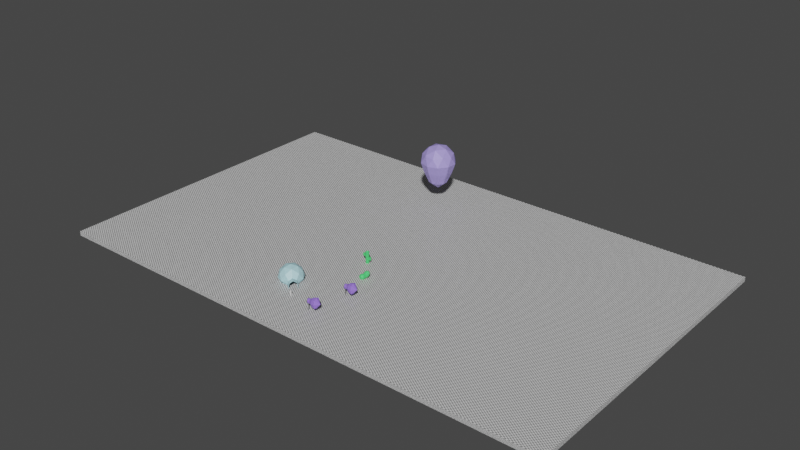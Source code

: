 # Source: Iglu_Escenario_.blend  (saved by Blender 3.1.7; exported with 4.5.12 LTS)
import bpy
from mathutils import Matrix  # noqa: F401  (used for matrix-valued properties, if any)

bpy.ops.wm.read_factory_settings(use_empty=True)
scene = bpy.context.scene
scene.name = 'Scene'

# ---- collections
col_collection = bpy.data.collections.new('Collection'); scene.collection.children.link(col_collection)
col_cutters = bpy.data.collections.new('Cutters'); scene.collection.children.link(col_cutters)
col_cutters.hide_render = True
col_iglu_escenario = bpy.data.collections.new('Iglu escenario'); scene.collection.children.link(col_iglu_escenario)

# ---- materials (node trees are filled in below, after node groups)
mat_material_003 = bpy.data.materials.new('Material.003')
mat_material = bpy.data.materials.new('Material')
mat_material_002 = bpy.data.materials.new('Material.002')
mat_material_001 = bpy.data.materials.new('Material.001')
mat_material_005 = bpy.data.materials.new('Material.005')
mat_material_004 = bpy.data.materials.new('Material.004')

# ---- material node trees
mat_material_003.use_nodes = True; mat_material_003.node_tree.nodes.clear()
_N = mat_material_003.node_tree.nodes; _L = mat_material_003.node_tree.links
n0 = _N.new('ShaderNodeBsdfPrincipled'); n0.name = 'Principled BSDF'; n0.location = (10, 300)
n0.distribution = 'GGX'
n0.subsurface_method = 'RANDOM_WALK_SKIN'
n0.inputs[3].default_value = 1.45
n0.inputs[27].default_value = (0.0, 0.0, 0.0, 1.0)
n0.inputs[28].default_value = 1.0
n1 = _N.new('ShaderNodeOutputMaterial'); n1.name = 'Material Output'; n1.location = (300, 300)
n2 = _N.new('ShaderNodeTexChecker'); n2.name = 'Checker Texture'; n2.location = (-180, 280)
n2.inputs[3].default_value = 300.0
_L.new(n0.outputs[0], n1.inputs[0])
_L.new(n2.outputs[0], n0.inputs[0])
n1.is_active_output = True
mat_material.use_nodes = True; mat_material.node_tree.nodes.clear()
_N = mat_material.node_tree.nodes; _L = mat_material.node_tree.links
n0 = _N.new('ShaderNodeBsdfPrincipled'); n0.name = 'Principled BSDF'; n0.location = (10, 300)
n0.distribution = 'GGX'
n0.subsurface_method = 'RANDOM_WALK_SKIN'
n0.inputs[0].default_value = (0.4448, 0.7323, 0.8, 1.0)
n0.inputs[3].default_value = 1.45
n0.inputs[27].default_value = (0.0, 0.0, 0.0, 1.0)
n0.inputs[28].default_value = 1.0
n1 = _N.new('ShaderNodeOutputMaterial'); n1.name = 'Material Output'; n1.location = (300, 300)
_L.new(n0.outputs[0], n1.inputs[0])
n1.is_active_output = True
mat_material_002.use_nodes = True; mat_material_002.node_tree.nodes.clear()
_N = mat_material_002.node_tree.nodes; _L = mat_material_002.node_tree.links
n0 = _N.new('ShaderNodeBsdfPrincipled'); n0.name = 'Principled BSDF'; n0.location = (10, 300)
n0.distribution = 'GGX'
n0.subsurface_method = 'RANDOM_WALK_SKIN'
n0.inputs[0].default_value = (0.3925, 0.3193, 0.8, 1.0)
n0.inputs[3].default_value = 1.45
n0.inputs[27].default_value = (0.0, 0.0, 0.0, 1.0)
n0.inputs[28].default_value = 1.0
n1 = _N.new('ShaderNodeOutputMaterial'); n1.name = 'Material Output'; n1.location = (300, 300)
_L.new(n0.outputs[0], n1.inputs[0])
n1.is_active_output = True
mat_material_001.use_nodes = True; mat_material_001.node_tree.nodes.clear()
_N = mat_material_001.node_tree.nodes; _L = mat_material_001.node_tree.links
n0 = _N.new('ShaderNodeBsdfPrincipled'); n0.name = 'Principled BSDF'; n0.location = (10, 300)
n0.distribution = 'GGX'
n0.subsurface_method = 'RANDOM_WALK_SKIN'
n0.inputs[0].default_value = (0.08178, 0.7106, 0.1791, 1.0)
n0.inputs[3].default_value = 1.45
n0.inputs[27].default_value = (0.0, 0.0, 0.0, 1.0)
n0.inputs[28].default_value = 1.0
n1 = _N.new('ShaderNodeOutputMaterial'); n1.name = 'Material Output'; n1.location = (300, 300)
_L.new(n0.outputs[0], n1.inputs[0])
n1.is_active_output = True
mat_material_005.use_nodes = True; mat_material_005.node_tree.nodes.clear()
_N = mat_material_005.node_tree.nodes; _L = mat_material_005.node_tree.links
n0 = _N.new('ShaderNodeBsdfPrincipled'); n0.name = 'Principled BSDF'; n0.location = (10, 300)
n0.distribution = 'GGX'
n0.subsurface_method = 'RANDOM_WALK_SKIN'
n0.inputs[0].default_value = (0.3099, 0.1754, 0.8, 1.0)
n0.inputs[3].default_value = 1.45
n0.inputs[27].default_value = (0.0, 0.0, 0.0, 1.0)
n0.inputs[28].default_value = 1.0
n1 = _N.new('ShaderNodeOutputMaterial'); n1.name = 'Material Output'; n1.location = (300, 300)
_L.new(n0.outputs[0], n1.inputs[0])
n1.is_active_output = True
mat_material_004.use_nodes = True; mat_material_004.node_tree.nodes.clear()
_N = mat_material_004.node_tree.nodes; _L = mat_material_004.node_tree.links
n0 = _N.new('ShaderNodeBsdfPrincipled'); n0.name = 'Principled BSDF'; n0.location = (10, 300)
n0.distribution = 'GGX'
n0.subsurface_method = 'RANDOM_WALK_SKIN'
n0.inputs[0].default_value = (0.2019, 0.2019, 0.2019, 1.0)
n0.inputs[3].default_value = 1.45
n0.inputs[27].default_value = (0.0, 0.0, 0.0, 1.0)
n0.inputs[28].default_value = 1.0
n1 = _N.new('ShaderNodeOutputMaterial'); n1.name = 'Material Output'; n1.location = (300, 300)
_L.new(n0.outputs[0], n1.inputs[0])
n1.is_active_output = True

# ---- world
world_world = bpy.data.worlds.new('World'); scene.world = world_world
world_world.use_nodes = True; world_world.node_tree.nodes.clear()
_N = world_world.node_tree.nodes; _L = world_world.node_tree.links
n0 = _N.new('ShaderNodeOutputWorld'); n0.name = 'World Output'; n0.location = (300, 300)
n1 = _N.new('ShaderNodeBackground'); n1.name = 'Background'; n1.location = (10, 300)
n1.inputs[0].default_value = (0.05088, 0.05088, 0.05088, 1.0)
_L.new(n1.outputs[0], n0.inputs[0])
n0.is_active_output = True
world_world.color = (0.05088, 0.05088, 0.05088)
world_world.use_sun_shadow = False
world_world.sun_shadow_jitter_overblur = 0.0

# ---- meshes
me_cube_015 = bpy.data.meshes.new('Cube.015')
me_cube_015.from_pydata([(-102.0, -34.45, -1.733), (-102.0, -34.45, 0.0273), (-102.0, 91.11, -1.733), (-102.0, 91.11, 0.0273), (102.0, -34.45, -1.733), (102.0, -34.45, 0.0273), (102.0, 91.11, -1.733), (102.0, 91.11, 0.0273)], [], [(0, 1, 3, 2), (2, 3, 7, 6), (6, 7, 5, 4), (4, 5, 1, 0), (2, 6, 4, 0), (7, 3, 1, 5)])
_uv = me_cube_015.uv_layers.new(name='UVMap')
_uv.uv.foreach_set('vector', [0.375, 0.0, 0.625, 0.0, 0.625, 0.25, 0.375, 0.25, 0.375, 0.25, 0.625, 0.25, 0.625, 0.5, 0.375, 0.5, 0.375, 0.5, 0.625, 0.5, 0.625, 0.75, 0.375, 0.75, 0.375, 0.75, 0.625, 0.75, 0.625, 1.0, 0.375, 1.0, 0.125, 0.5, 0.375, 0.5, 0.375, 0.75, 0.125, 0.75, 0.625, 0.5, 0.875, 0.5, 0.875, 0.75, 0.625, 0.75])
me_cube_015.materials.append(mat_material_003)
me_cube_015.use_remesh_fix_poles = True
me_cube_015.use_remesh_preserve_attributes = False
me_cube_015.use_mirror_vertex_groups = False
me_cube_015.update()
me_icosphere = bpy.data.meshes.new('Icosphere')
me_icosphere.from_pydata([(3.859, -1.578, 0.2427), (-1.303, -4.011, 0.2427), (-4.217, 0.0, 0.2427), (-1.303, 4.011, 0.2427), (3.859, 1.578, 0.2427), (1.303, -4.011, 3.773), (-3.412, -2.479, 3.773), (-3.412, 2.479, 3.773), (1.303, 4.011, 3.773), (4.217, 0.0, 3.104), (0.0, 0.0, 6.38), (1.239, -3.814, 0.2549), (-3.245, -2.357, 0.2549), (-3.245, 2.357, 0.2549), (1.239, 3.814, 0.2549), (4.484, -1.375, 2.39), (4.484, 1.375, 2.39), (0.0, -4.715, 1.665), (2.771, -3.815, 1.665), (-4.484, -1.457, 1.665), (-2.771, -3.815, 1.665), (-2.771, 3.815, 1.665), (-4.484, 1.457, 1.665), (2.771, 3.815, 1.665), (0.0, 4.715, 1.665), (3.245, -2.357, 4.143), (-1.239, -3.814, 4.143), (-4.011, 0.0, 4.143), (-1.239, 3.814, 4.143), (3.245, 2.357, 4.143), (0.766, -2.357, 5.675), (2.479, 0.0, 5.675), (-2.005, -1.457, 5.675), (-2.005, 1.457, 5.675), (0.766, 2.357, 5.675), (6.3, -1.578, 0.2427), (6.3, 1.578, 0.2427), (6.066, 0.0, 3.104), (6.333, -1.375, 2.39), (6.333, 1.375, 2.39), (5.753, 1.474, 2.429), (5.092, 1.474, 2.429), (4.805, -3.247e-07, 3.195), (5.466, -3.247e-07, 3.195), (5.092, -1.474, 2.429), (5.753, -1.474, 2.429), (4.633, -1.692, 0.2561), (5.506, -1.692, 0.2561), (5.506, 1.692, 0.2561), (4.633, 1.692, 0.2561), (4.172, -1.648, 1.101), (6.317, -1.648, 1.101), (4.862, -1.767, 1.078), (5.629, -1.767, 1.078), (4.172, 1.648, 1.101), (6.317, 1.648, 1.101), (4.862, 1.767, 1.078), (5.629, 1.767, 1.078), (3.834, -1.524, 0.3159), (-1.285, -3.954, 0.3153), (-4.157, 0.0, 0.3153), (-1.285, 3.954, 0.3153), (3.834, 1.524, 0.3159), (1.277, -3.931, 3.731), (-3.344, -2.429, 3.731), (-3.344, 2.429, 3.731), (1.277, 3.931, 3.731), (4.167, 0.0, 3.024), (0.0, 0.0, 6.285), (1.22, -3.763, 0.3314), (-3.2, -2.325, 0.3315), (-3.2, 2.325, 0.3315), (1.22, 3.763, 0.3314), (4.443, -1.306, 2.34), (4.443, 1.306, 2.34), (-0.0007511, -4.621, 1.672), (2.716, -3.739, 1.676), (-4.395, -1.427, 1.672), (-2.716, -3.739, 1.672), (-2.716, 3.739, 1.672), (-4.395, 1.427, 1.672), (2.716, 3.739, 1.676), (-0.0007511, 4.621, 1.672), (3.179, -2.313, 4.092), (-1.215, -3.738, 4.094), (-3.931, 0.0, 4.094), (-1.215, 3.738, 4.094), (3.179, 2.313, 4.092), (0.7507, -2.31, 5.595), (2.426, 0.0, 5.598), (-1.965, -1.428, 5.595), (-1.965, 1.428, 5.595), (0.7507, 2.31, 5.595), (6.286, -1.485, 0.2519), (6.286, 1.485, 0.2519), (6.052, 0.0, 3.011), (6.317, -1.301, 2.333), (6.317, 1.301, 2.333), (5.744, 1.399, 2.372), (5.098, 1.399, 2.372), (4.813, -3.247e-07, 3.101), (5.46, -3.247e-07, 3.101), (5.098, -1.399, 2.372), (5.744, -1.399, 2.372), (4.642, -1.598, 0.2615), (5.499, -1.599, 0.2649), (5.499, 1.599, 0.2649), (4.642, 1.598, 0.2615), (4.139, -1.559, 1.105), (6.301, -1.555, 1.095), (4.87, -1.673, 1.071), (5.621, -1.673, 1.073), (4.139, 1.559, 1.105), (6.301, 1.555, 1.095), (4.87, 1.673, 1.071), (5.621, 1.673, 1.073)], [], [(1, 11, 17), (2, 12, 19), (3, 13, 21), (4, 14, 23), (0, 50, 15, 18), (1, 17, 20), (2, 19, 22), (3, 21, 24), (4, 23, 16, 54), (5, 25, 30), (6, 26, 32), (7, 27, 33), (8, 28, 34), (9, 29, 31), (31, 34, 10), (31, 29, 34), (29, 8, 34), (34, 33, 10), (34, 28, 33), (28, 7, 33), (33, 32, 10), (33, 27, 32), (27, 6, 32), (32, 30, 10), (32, 26, 30), (26, 5, 30), (30, 31, 10), (30, 25, 31), (25, 9, 31), (16, 29, 9), (16, 23, 29), (23, 8, 29), (24, 28, 8), (24, 21, 28), (21, 7, 28), (22, 27, 7), (22, 19, 27), (19, 6, 27), (20, 26, 6), (20, 17, 26), (17, 5, 26), (18, 25, 5), (18, 15, 25), (15, 9, 25), (23, 24, 8), (23, 14, 24), (14, 3, 24), (21, 22, 7), (21, 13, 22), (13, 2, 22), (19, 20, 6), (19, 12, 20), (12, 1, 20), (17, 18, 5), (17, 11, 18), (11, 0, 18), (40, 43, 37, 39), (43, 45, 38, 37), (53, 47, 35, 51), (57, 40, 39, 55), (54, 16, 41, 56), (56, 41, 40, 57), (50, 0, 46, 52), (52, 46, 47, 53), (9, 15, 44, 42), (42, 44, 45, 43), (16, 9, 42, 41), (41, 42, 43, 40), (44, 52, 53, 45), (15, 50, 52, 44), (45, 53, 51, 38), (49, 56, 57, 48), (4, 54, 56, 49), (48, 57, 55, 36), (59, 75, 69), (60, 77, 70), (61, 79, 71), (62, 81, 72), (58, 76, 73, 108), (59, 78, 75), (60, 80, 77), (61, 82, 79), (62, 112, 74, 81), (63, 88, 83), (64, 90, 84), (65, 91, 85), (66, 92, 86), (67, 89, 87), (89, 68, 92), (89, 92, 87), (87, 92, 66), (92, 68, 91), (92, 91, 86), (86, 91, 65), (91, 68, 90), (91, 90, 85), (85, 90, 64), (90, 68, 88), (90, 88, 84), (84, 88, 63), (88, 68, 89), (88, 89, 83), (83, 89, 67), (74, 67, 87), (74, 87, 81), (81, 87, 66), (82, 66, 86), (82, 86, 79), (79, 86, 65), (80, 65, 85), (80, 85, 77), (77, 85, 64), (78, 64, 84), (78, 84, 75), (75, 84, 63), (76, 63, 83), (76, 83, 73), (73, 83, 67), (81, 66, 82), (81, 82, 72), (72, 82, 61), (79, 65, 80), (79, 80, 71), (71, 80, 60), (77, 64, 78), (77, 78, 70), (70, 78, 59), (75, 63, 76), (75, 76, 69), (69, 76, 58), (72, 14, 4, 62), (14, 72, 61, 3), (3, 61, 71, 13), (13, 71, 60, 2), (2, 60, 70, 12), (12, 70, 59, 1), (1, 59, 69, 11), (58, 0, 11, 69), (98, 97, 95, 101), (101, 95, 96, 103), (111, 109, 93, 105), (115, 113, 97, 98), (112, 114, 99, 74), (114, 115, 98, 99), (108, 110, 104, 58), (110, 111, 105, 104), (67, 100, 102, 73), (100, 101, 103, 102), (74, 99, 100, 67), (99, 98, 101, 100), (102, 103, 111, 110), (73, 102, 110, 108), (103, 96, 109, 111), (107, 106, 115, 114), (62, 107, 114, 112), (106, 94, 113, 115), (51, 35, 93, 109), (39, 37, 95, 97), (37, 38, 96, 95), (55, 39, 97, 113), (35, 47, 105, 93), (4, 49, 107, 62), (46, 0, 58, 104), (47, 46, 104, 105), (48, 36, 94, 106), (49, 48, 106, 107), (38, 51, 109, 96), (36, 55, 113, 94)])
_uv = me_icosphere.uv_layers.new(name='UVMap')
_uv.uv.foreach_set('vector', [0.9091, 0.1575, 0.8182, 0.1575, 0.8636, 0.2362, 0.1818, 0.1575, 0.09091, 0.1575, 0.1364, 0.2362, 0.3636, 0.1575, 0.2727, 0.1575, 0.3182, 0.2362, 0.5455, 0.1575, 0.4545, 0.1575, 0.5, 0.2362, 0.7273, 0.1575, 0.7045, 0.1968, 0.6818, 0.2362, 0.7727, 0.2362, 0.9091, 0.1575, 0.8636, 0.2362, 0.9545, 0.2362, 0.1818, 0.1575, 0.1364, 0.2362, 0.2273, 0.2362, 0.3636, 0.1575, 0.3182, 0.2362, 0.4091, 0.2362, 0.5455, 0.1575, 0.5, 0.2362, 0.5909, 0.2362, 0.5682, 0.1968, 0.8182, 0.3149, 0.7273, 0.3149, 0.7727, 0.3937, 1.0, 0.3149, 0.9091, 0.3149, 0.9545, 0.3937, 0.2727, 0.3149, 0.1818, 0.3149, 0.2273, 0.3937, 0.4545, 0.3149, 0.3636, 0.3149, 0.4091, 0.3937, 0.6364, 0.3149, 0.5455, 0.3149, 0.5909, 0.3937, 0.5909, 0.3937, 0.5, 0.3937, 0.5455, 0.4724, 0.5909, 0.3937, 0.5455, 0.3149, 0.5, 0.3937, 0.5455, 0.3149, 0.4545, 0.3149, 0.5, 0.3937, 0.4091, 0.3937, 0.3182, 0.3937, 0.3636, 0.4724, 0.4091, 0.3937, 0.3636, 0.3149, 0.3182, 0.3937, 0.3636, 0.3149, 0.2727, 0.3149, 0.3182, 0.3937, 0.2273, 0.3937, 0.1364, 0.3937, 0.1818, 0.4724, 0.2273, 0.3937, 0.1818, 0.3149, 0.1364, 0.3937, 0.1818, 0.3149, 0.09091, 0.3149, 0.1364, 0.3937, 0.9545, 0.3937, 0.8636, 0.3937, 0.9091, 0.4724, 0.9545, 0.3937, 0.9091, 0.3149, 0.8636, 0.3937, 0.9091, 0.3149, 0.8182, 0.3149, 0.8636, 0.3937, 0.7727, 0.3937, 0.6818, 0.3937, 0.7273, 0.4724, 0.7727, 0.3937, 0.7273, 0.3149, 0.6818, 0.3937, 0.7273, 0.3149, 0.6364, 0.3149, 0.6818, 0.3937, 0.5909, 0.2362, 0.5455, 0.3149, 0.6364, 0.3149, 0.5909, 0.2362, 0.5, 0.2362, 0.5455, 0.3149, 0.5, 0.2362, 0.4545, 0.3149, 0.5455, 0.3149, 0.4091, 0.2362, 0.3636, 0.3149, 0.4545, 0.3149, 0.4091, 0.2362, 0.3182, 0.2362, 0.3636, 0.3149, 0.3182, 0.2362, 0.2727, 0.3149, 0.3636, 0.3149, 0.2273, 0.2362, 0.1818, 0.3149, 0.2727, 0.3149, 0.2273, 0.2362, 0.1364, 0.2362, 0.1818, 0.3149, 0.1364, 0.2362, 0.09091, 0.3149, 0.1818, 0.3149, 0.9545, 0.2362, 0.9091, 0.3149, 1.0, 0.3149, 0.9545, 0.2362, 0.8636, 0.2362, 0.9091, 0.3149, 0.8636, 0.2362, 0.8182, 0.3149, 0.9091, 0.3149, 0.7727, 0.2362, 0.7273, 0.3149, 0.8182, 0.3149, 0.7727, 0.2362, 0.6818, 0.2362, 0.7273, 0.3149, 0.6818, 0.2362, 0.6364, 0.3149, 0.7273, 0.3149, 0.5, 0.2362, 0.4091, 0.2362, 0.4545, 0.3149, 0.5, 0.2362, 0.4545, 0.1575, 0.4091, 0.2362, 0.4545, 0.1575, 0.3636, 0.1575, 0.4091, 0.2362, 0.3182, 0.2362, 0.2273, 0.2362, 0.2727, 0.3149, 0.3182, 0.2362, 0.2727, 0.1575, 0.2273, 0.2362, 0.2727, 0.1575, 0.1818, 0.1575, 0.2273, 0.2362, 0.1364, 0.2362, 0.04545, 0.2362, 0.09091, 0.3149, 0.1364, 0.2362, 0.09091, 0.1575, 0.04545, 0.2362, 0.09091, 0.1575, 0.0, 0.1575, 0.04545, 0.2362, 0.8636, 0.2362, 0.7727, 0.2362, 0.8182, 0.3149, 0.8636, 0.2362, 0.8182, 0.1575, 0.7727, 0.2362, 0.8182, 0.1575, 0.7273, 0.1575, 0.7727, 0.2362, 0.5909, 0.2362, 0.6364, 0.3149, 0.6364, 0.3149, 0.5909, 0.2362, 0.6364, 0.3149, 0.6818, 0.2362, 0.6818, 0.2362, 0.6364, 0.3149, 0.7045, 0.1968, 0.7273, 0.1575, 0.7273, 0.1575, 0.7045, 0.1968, 0.5682, 0.1968, 0.5909, 0.2362, 0.5909, 0.2362, 0.5682, 0.1968, 0.5682, 0.1968, 0.5909, 0.2362, 0.5909, 0.2362, 0.5682, 0.1968, 0.5682, 0.1968, 0.5909, 0.2362, 0.5909, 0.2362, 0.5682, 0.1968, 0.7045, 0.1968, 0.7273, 0.1575, 0.7273, 0.1575, 0.7045, 0.1968, 0.7045, 0.1968, 0.7273, 0.1575, 0.7273, 0.1575, 0.7045, 0.1968, 0.6364, 0.3149, 0.6818, 0.2362, 0.6818, 0.2362, 0.6364, 0.3149, 0.6364, 0.3149, 0.6818, 0.2362, 0.6818, 0.2362, 0.6364, 0.3149, 0.5909, 0.2362, 0.6364, 0.3149, 0.6364, 0.3149, 0.5909, 0.2362, 0.5909, 0.2362, 0.6364, 0.3149, 0.6364, 0.3149, 0.5909, 0.2362, 0.6818, 0.2362, 0.7045, 0.1968, 0.7045, 0.1968, 0.6818, 0.2362, 0.6818, 0.2362, 0.7045, 0.1968, 0.7045, 0.1968, 0.6818, 0.2362, 0.6818, 0.2362, 0.7045, 0.1968, 0.7045, 0.1968, 0.6818, 0.2362, 0.5455, 0.1575, 0.5682, 0.1968, 0.5682, 0.1968, 0.5455, 0.1575, 0.5455, 0.1575, 0.5682, 0.1968, 0.5682, 0.1968, 0.5455, 0.1575, 0.5455, 0.1575, 0.5682, 0.1968, 0.5682, 0.1968, 0.5455, 0.1575, 0.9091, 0.1575, 0.8636, 0.2362, 0.8182, 0.1575, 0.1818, 0.1575, 0.1364, 0.2362, 0.09091, 0.1575, 0.3636, 0.1575, 0.3182, 0.2362, 0.2727, 0.1575, 0.5455, 0.1575, 0.5, 0.2362, 0.4545, 0.1575, 0.7273, 0.1575, 0.7727, 0.2362, 0.6818, 0.2362, 0.7045, 0.1968, 0.9091, 0.1575, 0.9545, 0.2362, 0.8636, 0.2362, 0.1818, 0.1575, 0.2273, 0.2362, 0.1364, 0.2362, 0.3636, 0.1575, 0.4091, 0.2362, 0.3182, 0.2362, 0.5455, 0.1575, 0.5682, 0.1968, 0.5909, 0.2362, 0.5, 0.2362, 0.8182, 0.3149, 0.7727, 0.3937, 0.7273, 0.3149, 1.0, 0.3149, 0.9545, 0.3937, 0.9091, 0.3149, 0.2727, 0.3149, 0.2273, 0.3937, 0.1818, 0.3149, 0.4545, 0.3149, 0.4091, 0.3937, 0.3636, 0.3149, 0.6364, 0.3149, 0.5909, 0.3937, 0.5455, 0.3149, 0.5909, 0.3937, 0.5455, 0.4724, 0.5, 0.3937, 0.5909, 0.3937, 0.5, 0.3937, 0.5455, 0.3149, 0.5455, 0.3149, 0.5, 0.3937, 0.4545, 0.3149, 0.4091, 0.3937, 0.3636, 0.4724, 0.3182, 0.3937, 0.4091, 0.3937, 0.3182, 0.3937, 0.3636, 0.3149, 0.3636, 0.3149, 0.3182, 0.3937, 0.2727, 0.3149, 0.2273, 0.3937, 0.1818, 0.4724, 0.1364, 0.3937, 0.2273, 0.3937, 0.1364, 0.3937, 0.1818, 0.3149, 0.1818, 0.3149, 0.1364, 0.3937, 0.09091, 0.3149, 0.9545, 0.3937, 0.9091, 0.4724, 0.8636, 0.3937, 0.9545, 0.3937, 0.8636, 0.3937, 0.9091, 0.3149, 0.9091, 0.3149, 0.8636, 0.3937, 0.8182, 0.3149, 0.7727, 0.3937, 0.7273, 0.4724, 0.6818, 0.3937, 0.7727, 0.3937, 0.6818, 0.3937, 0.7273, 0.3149, 0.7273, 0.3149, 0.6818, 0.3937, 0.6364, 0.3149, 0.5909, 0.2362, 0.6364, 0.3149, 0.5455, 0.3149, 0.5909, 0.2362, 0.5455, 0.3149, 0.5, 0.2362, 0.5, 0.2362, 0.5455, 0.3149, 0.4545, 0.3149, 0.4091, 0.2362, 0.4545, 0.3149, 0.3636, 0.3149, 0.4091, 0.2362, 0.3636, 0.3149, 0.3182, 0.2362, 0.3182, 0.2362, 0.3636, 0.3149, 0.2727, 0.3149, 0.2273, 0.2362, 0.2727, 0.3149, 0.1818, 0.3149, 0.2273, 0.2362, 0.1818, 0.3149, 0.1364, 0.2362, 0.1364, 0.2362, 0.1818, 0.3149, 0.09091, 0.3149, 0.9545, 0.2362, 1.0, 0.3149, 0.9091, 0.3149, 0.9545, 0.2362, 0.9091, 0.3149, 0.8636, 0.2362, 0.8636, 0.2362, 0.9091, 0.3149, 0.8182, 0.3149, 0.7727, 0.2362, 0.8182, 0.3149, 0.7273, 0.3149, 0.7727, 0.2362, 0.7273, 0.3149, 0.6818, 0.2362, 0.6818, 0.2362, 0.7273, 0.3149, 0.6364, 0.3149, 0.5, 0.2362, 0.4545, 0.3149, 0.4091, 0.2362, 0.5, 0.2362, 0.4091, 0.2362, 0.4545, 0.1575, 0.4545, 0.1575, 0.4091, 0.2362, 0.3636, 0.1575, 0.3182, 0.2362, 0.2727, 0.3149, 0.2273, 0.2362, 0.3182, 0.2362, 0.2273, 0.2362, 0.2727, 0.1575, 0.2727, 0.1575, 0.2273, 0.2362, 0.1818, 0.1575, 0.1364, 0.2362, 0.09091, 0.3149, 0.04545, 0.2362, 0.1364, 0.2362, 0.04545, 0.2362, 0.09091, 0.1575, 0.09091, 0.1575, 0.04545, 0.2362, 0.0, 0.1575, 0.8636, 0.2362, 0.8182, 0.3149, 0.7727, 0.2362, 0.8636, 0.2362, 0.7727, 0.2362, 0.8182, 0.1575, 0.8182, 0.1575, 0.7727, 0.2362, 0.7273, 0.1575, 0.0, 0.0, 0.0, 0.0, 0.0, 0.0, 0.0, 0.0, 0.4545, 0.1575, 0.4545, 0.1575, 0.3636, 0.1575, 0.3636, 0.1575, 0.3636, 0.1575, 0.3636, 0.1575, 0.2727, 0.1575, 0.2727, 0.1575, 0.2727, 0.1575, 0.2727, 0.1575, 0.1818, 0.1575, 0.1818, 0.1575, 0.1818, 0.1575, 0.1818, 0.1575, 0.09091, 0.1575, 0.09091, 0.1575, 0.09091, 0.1575, 0.09091, 0.1575, 0.0, 0.1575, 0.9091, 0.1575, 0.9091, 0.1575, 0.9091, 0.1575, 0.8182, 0.1575, 0.0, 0.0, 0.0, 0.0, 0.0, 0.0, 0.0, 0.0, 0.0, 0.0, 0.5909, 0.2362, 0.5909, 0.2362, 0.6364, 0.3149, 0.6364, 0.3149, 0.6364, 0.3149, 0.6364, 0.3149, 0.6818, 0.2362, 0.6818, 0.2362, 0.7045, 0.1968, 0.7045, 0.1968, 0.7273, 0.1575, 0.7273, 0.1575, 0.5682, 0.1968, 0.5682, 0.1968, 0.5909, 0.2362, 0.5909, 0.2362, 0.5682, 0.1968, 0.5682, 0.1968, 0.5909, 0.2362, 0.5909, 0.2362, 0.5682, 0.1968, 0.5682, 0.1968, 0.5909, 0.2362, 0.5909, 0.2362, 0.7045, 0.1968, 0.7045, 0.1968, 0.7273, 0.1575, 0.7273, 0.1575, 0.7045, 0.1968, 0.7045, 0.1968, 0.7273, 0.1575, 0.7273, 0.1575, 0.6364, 0.3149, 0.6364, 0.3149, 0.6818, 0.2362, 0.6818, 0.2362, 0.6364, 0.3149, 0.6364, 0.3149, 0.6818, 0.2362, 0.6818, 0.2362, 0.5909, 0.2362, 0.5909, 0.2362, 0.6364, 0.3149, 0.6364, 0.3149, 0.5909, 0.2362, 0.5909, 0.2362, 0.6364, 0.3149, 0.6364, 0.3149, 0.6818, 0.2362, 0.6818, 0.2362, 0.7045, 0.1968, 0.7045, 0.1968, 0.6818, 0.2362, 0.6818, 0.2362, 0.7045, 0.1968, 0.7045, 0.1968, 0.6818, 0.2362, 0.6818, 0.2362, 0.7045, 0.1968, 0.7045, 0.1968, 0.5455, 0.1575, 0.5455, 0.1575, 0.5682, 0.1968, 0.5682, 0.1968, 0.5455, 0.1575, 0.5455, 0.1575, 0.5682, 0.1968, 0.5682, 0.1968, 0.5455, 0.1575, 0.5455, 0.1575, 0.5682, 0.1968, 0.5682, 0.1968, 0.7045, 0.1968, 0.7273, 0.1575, 0.7273, 0.1575, 0.7045, 0.1968, 0.5909, 0.2362, 0.6364, 0.3149, 0.6364, 0.3149, 0.5909, 0.2362, 0.6364, 0.3149, 0.6818, 0.2362, 0.6818, 0.2362, 0.6364, 0.3149, 0.5682, 0.1968, 0.5909, 0.2362, 0.5909, 0.2362, 0.5682, 0.1968, 0.7273, 0.1575, 0.7273, 0.1575, 0.7273, 0.1575, 0.7273, 0.1575, 0.5455, 0.1575, 0.5455, 0.1575, 0.5455, 0.1575, 0.5455, 0.1575, 0.7273, 0.1575, 0.7273, 0.1575, 0.7273, 0.1575, 0.7273, 0.1575, 0.7273, 0.1575, 0.7273, 0.1575, 0.7273, 0.1575, 0.7273, 0.1575, 0.5455, 0.1575, 0.5455, 0.1575, 0.5455, 0.1575, 0.5455, 0.1575, 0.5455, 0.1575, 0.5455, 0.1575, 0.5455, 0.1575, 0.5455, 0.1575, 0.6818, 0.2362, 0.7045, 0.1968, 0.7045, 0.1968, 0.6818, 0.2362, 0.5455, 0.1575, 0.5682, 0.1968, 0.5682, 0.1968, 0.5455, 0.1575])
me_icosphere.materials.append(mat_material)
me_icosphere.use_remesh_fix_poles = True
me_icosphere.use_remesh_preserve_attributes = False
me_icosphere.use_mirror_vertex_groups = False
me_icosphere.update()
me_icosphere_001 = bpy.data.meshes.new('Icosphere.001')
me_icosphere_001.from_pydata([(1.898, -5.843, 3.072), (-4.97, -3.611, 3.072), (-4.97, 3.611, 3.072), (1.898, 5.843, 3.072), (6.144, 0.0, 3.072), (0.0, 0.0, 6.869), (6.532, -2.123, 0.0), (6.532, 2.123, 0.0), (0.0, -6.869, 0.0), (4.037, -5.557, 0.0), (-6.532, -2.123, 0.0), (-4.037, -5.557, 0.0), (-4.037, 5.557, 0.0), (-6.532, 2.123, 0.0), (4.037, 5.557, 0.0), (0.0, 6.869, 0.0), (4.727, -3.434, 3.611), (-1.806, -5.557, 3.611), (-5.843, 0.0, 3.611), (-1.806, 5.557, 3.611), (4.727, 3.434, 3.611), (1.116, -3.434, 5.843), (3.611, 0.0, 5.843), (-2.921, -2.122, 5.843), (-2.921, 2.122, 5.843), (1.116, 3.434, 5.843), (-3.579e-07, -5.682e-06, -11.12), (-3.306, 4.55, -3.766), (5.349, 1.738, -3.766), (-5.349, -1.738, -3.766), (3.306, -4.55, -3.766), (5.349, -1.738, -3.766), (-1.712e-07, 5.624, -3.766), (-1.712e-07, -5.624, -3.766), (-5.349, 1.738, -3.766), (3.306, 4.55, -3.766), (-3.306, -4.55, -3.766), (-2.269e-07, -3.543, -8.328), (-2.269e-07, 3.543, -8.328), (2.082, 2.866, -8.328), (2.082, -2.866, -8.328), (3.369, -1.095, -8.328), (-3.369, -1.095, -8.328), (-3.369, 1.095, -8.328), (3.369, 1.095, -8.328), (-2.082, 2.866, -8.328), (-2.082, -2.866, -8.328)], [], [(0, 16, 21), (1, 17, 23), (2, 18, 24), (3, 19, 25), (4, 20, 22), (22, 25, 5), (22, 20, 25), (20, 3, 25), (25, 24, 5), (25, 19, 24), (19, 2, 24), (24, 23, 5), (24, 18, 23), (18, 1, 23), (23, 21, 5), (23, 17, 21), (17, 0, 21), (21, 22, 5), (21, 16, 22), (16, 4, 22), (7, 20, 4), (7, 14, 20), (14, 3, 20), (15, 19, 3), (15, 12, 19), (12, 2, 19), (13, 18, 2), (13, 10, 18), (10, 1, 18), (11, 17, 1), (11, 8, 17), (8, 0, 17), (9, 16, 0), (9, 6, 16), (6, 4, 16), (14, 15, 3), (12, 13, 2), (10, 11, 1), (8, 9, 0), (6, 7, 4), (13, 12, 27, 34), (6, 9, 30, 31), (8, 11, 36, 33), (11, 10, 29, 36), (10, 13, 34, 29), (12, 15, 32, 27), (14, 7, 28, 35), (9, 8, 33, 30), (15, 14, 35, 32), (7, 6, 31, 28), (33, 36, 46, 37), (28, 31, 41, 44), (35, 28, 44, 39), (36, 29, 42, 46), (34, 27, 45, 43), (30, 33, 37, 40), (29, 34, 43, 42), (31, 30, 40, 41), (32, 35, 39, 38), (27, 32, 38, 45), (38, 39, 26), (40, 37, 26), (39, 44, 26), (45, 38, 26), (42, 43, 26), (46, 42, 26), (37, 46, 26), (41, 40, 26), (43, 45, 26), (44, 41, 26)])
_uv = me_icosphere_001.uv_layers.new(name='UVMap')
_uv.uv.foreach_set('vector', [0.8182, 0.3149, 0.7273, 0.3149, 0.7727, 0.3937, 1.0, 0.3149, 0.9091, 0.3149, 0.9545, 0.3937, 0.2727, 0.3149, 0.1818, 0.3149, 0.2273, 0.3937, 0.4545, 0.3149, 0.3636, 0.3149, 0.4091, 0.3937, 0.6364, 0.3149, 0.5455, 0.3149, 0.5909, 0.3937, 0.5909, 0.3937, 0.5, 0.3937, 0.5455, 0.4724, 0.5909, 0.3937, 0.5455, 0.3149, 0.5, 0.3937, 0.5455, 0.3149, 0.4545, 0.3149, 0.5, 0.3937, 0.4091, 0.3937, 0.3182, 0.3937, 0.3636, 0.4724, 0.4091, 0.3937, 0.3636, 0.3149, 0.3182, 0.3937, 0.3636, 0.3149, 0.2727, 0.3149, 0.3182, 0.3937, 0.2273, 0.3937, 0.1364, 0.3937, 0.1818, 0.4724, 0.2273, 0.3937, 0.1818, 0.3149, 0.1364, 0.3937, 0.1818, 0.3149, 0.09091, 0.3149, 0.1364, 0.3937, 0.9545, 0.3937, 0.8636, 0.3937, 0.9091, 0.4724, 0.9545, 0.3937, 0.9091, 0.3149, 0.8636, 0.3937, 0.9091, 0.3149, 0.8182, 0.3149, 0.8636, 0.3937, 0.7727, 0.3937, 0.6818, 0.3937, 0.7273, 0.4724, 0.7727, 0.3937, 0.7273, 0.3149, 0.6818, 0.3937, 0.7273, 0.3149, 0.6364, 0.3149, 0.6818, 0.3937, 0.5909, 0.2362, 0.5455, 0.3149, 0.6364, 0.3149, 0.5909, 0.2362, 0.5, 0.2362, 0.5455, 0.3149, 0.5, 0.2362, 0.4545, 0.3149, 0.5455, 0.3149, 0.4091, 0.2362, 0.3636, 0.3149, 0.4545, 0.3149, 0.4091, 0.2362, 0.3182, 0.2362, 0.3636, 0.3149, 0.3182, 0.2362, 0.2727, 0.3149, 0.3636, 0.3149, 0.2273, 0.2362, 0.1818, 0.3149, 0.2727, 0.3149, 0.2273, 0.2362, 0.1364, 0.2362, 0.1818, 0.3149, 0.1364, 0.2362, 0.09091, 0.3149, 0.1818, 0.3149, 0.9545, 0.2362, 0.9091, 0.3149, 1.0, 0.3149, 0.9545, 0.2362, 0.8636, 0.2362, 0.9091, 0.3149, 0.8636, 0.2362, 0.8182, 0.3149, 0.9091, 0.3149, 0.7727, 0.2362, 0.7273, 0.3149, 0.8182, 0.3149, 0.7727, 0.2362, 0.6818, 0.2362, 0.7273, 0.3149, 0.6818, 0.2362, 0.6364, 0.3149, 0.7273, 0.3149, 0.5, 0.2362, 0.4091, 0.2362, 0.4545, 0.3149, 0.3182, 0.2362, 0.2273, 0.2362, 0.2727, 0.3149, 0.1364, 0.2362, 0.04545, 0.2362, 0.09091, 0.3149, 0.8636, 0.2362, 0.7727, 0.2362, 0.8182, 0.3149, 0.6818, 0.2362, 0.5909, 0.2362, 0.6364, 0.3149, 0.2273, 0.2362, 0.3182, 0.2362, 0.2727, 0.2362, 0.2273, 0.2362, 0.6818, 0.2362, 0.7727, 0.2362, 0.7273, 0.2362, 0.6818, 0.2362, 0.8636, 0.2362, 0.9545, 0.2362, 0.9091, 0.2362, 0.8636, 0.2362, 0.04545, 0.2362, 0.1364, 0.2362, 0.09091, 0.2362, 0.04545, 0.2362, 0.1364, 0.2362, 0.2273, 0.2362, 0.1818, 0.2362, 0.1364, 0.2362, 0.3182, 0.2362, 0.4091, 0.2362, 0.3636, 0.2362, 0.3182, 0.2362, 0.5, 0.2362, 0.5909, 0.2362, 0.5455, 0.2362, 0.5, 0.2362, 0.7727, 0.2362, 0.8636, 0.2362, 0.8182, 0.2362, 0.7727, 0.2362, 0.4091, 0.2362, 0.5, 0.2362, 0.4545, 0.2362, 0.4091, 0.2362, 0.5909, 0.2362, 0.6818, 0.2362, 0.6364, 0.2362, 0.5909, 0.2362, 0.8636, 0.2362, 0.9091, 0.2362, 0.8864, 0.2362, 0.8636, 0.2362, 0.5909, 0.2362, 0.6364, 0.2362, 0.6136, 0.2362, 0.5909, 0.2362, 0.5, 0.2362, 0.5455, 0.2362, 0.5227, 0.2362, 0.5, 0.2362, 0.04545, 0.2362, 0.09091, 0.2362, 0.06818, 0.2362, 0.04545, 0.2362, 0.2273, 0.2362, 0.2727, 0.2362, 0.25, 0.2362, 0.2273, 0.2362, 0.7727, 0.2362, 0.8182, 0.2362, 0.7955, 0.2362, 0.7727, 0.2362, 0.1364, 0.2362, 0.1818, 0.2362, 0.1591, 0.2362, 0.1364, 0.2362, 0.6818, 0.2362, 0.7273, 0.2362, 0.7045, 0.2362, 0.6818, 0.2362, 0.4091, 0.2362, 0.4545, 0.2362, 0.4318, 0.2362, 0.4091, 0.2362, 0.3182, 0.2362, 0.3636, 0.2362, 0.3409, 0.2362, 0.3182, 0.2362, 0.4091, 0.2362, 0.4318, 0.2362, 0.4091, 0.2362, 0.7727, 0.2362, 0.7955, 0.2362, 0.7727, 0.2362, 0.5, 0.2362, 0.5227, 0.2362, 0.5, 0.2362, 0.3182, 0.2362, 0.3409, 0.2362, 0.3182, 0.2362, 0.1364, 0.2362, 0.1591, 0.2362, 0.1364, 0.2362, 0.04545, 0.2362, 0.06818, 0.2362, 0.04545, 0.2362, 0.8636, 0.2362, 0.8864, 0.2362, 0.8636, 0.2362, 0.6818, 0.2362, 0.7045, 0.2362, 0.6818, 0.2362, 0.2273, 0.2362, 0.25, 0.2362, 0.2273, 0.2362, 0.5909, 0.2362, 0.6136, 0.2362, 0.5909, 0.2362])
me_icosphere_001.materials.append(mat_material_002)
me_icosphere_001.use_remesh_fix_poles = True
me_icosphere_001.use_remesh_preserve_attributes = False
me_icosphere_001.use_mirror_vertex_groups = False
me_icosphere_001.update()
me_icosphere_003 = bpy.data.meshes.new('Icosphere.003')
me_icosphere_003.from_pydata([(0.0, 0.0, -1.781), (0.7902, -0.5741, -0.7965), (-0.3018, -0.9289, -0.7965), (-0.9767, 0.0, -0.7965), (-0.3018, 0.9289, -0.7965), (0.7902, 0.5741, -0.7965), (0.3018, -0.9289, 0.7965), (-0.7902, -0.5741, 0.7965), (-0.7902, 0.5741, 0.7965), (0.3018, 0.9289, 0.7965), (0.9767, 0.0, 0.7965), (0.0, 0.0, 1.781), (-0.1774, -0.546, -1.515), (0.4644, -0.3374, -1.515), (0.287, -0.8834, -0.9363), (0.9289, 0.0, -0.9363), (0.4644, 0.3374, -1.515), (-0.5741, 0.0, -1.515), (-0.7515, -0.546, -0.9363), (-0.1774, 0.546, -1.515), (-0.7515, 0.546, -0.9363), (0.287, 0.8834, -0.9363), (1.039, -0.3374, 0.0), (1.039, 0.3374, 0.0), (0.0, -1.092, 0.0), (0.6419, -0.8834, 0.0), (-1.039, -0.3374, 0.0), (-0.6419, -0.8834, 0.0), (-0.6419, 0.8834, 0.0), (-1.039, 0.3374, 0.0), (0.6419, 0.8834, 0.0), (0.0, 1.092, 0.0), (0.7515, -0.546, 0.9363), (-0.287, -0.8834, 0.9363), (-0.9289, 0.0, 0.9363), (-0.287, 0.8834, 0.9363), (0.7515, 0.546, 0.9363), (0.1774, -0.546, 1.515), (0.5741, 0.0, 1.515), (-0.4644, -0.3374, 1.515), (-0.4644, 0.3374, 1.515), (0.1774, 0.546, 1.515)], [], [(0, 13, 12), (1, 13, 15), (0, 12, 17), (0, 17, 19), (0, 19, 16), (1, 15, 22), (2, 14, 24), (3, 18, 26), (4, 20, 28), (5, 21, 30), (1, 22, 25), (2, 24, 27), (3, 26, 29), (4, 28, 31), (5, 30, 23), (6, 32, 37), (7, 33, 39), (8, 34, 40), (9, 35, 41), (10, 36, 38), (38, 41, 11), (38, 36, 41), (36, 9, 41), (41, 40, 11), (41, 35, 40), (35, 8, 40), (40, 39, 11), (40, 34, 39), (34, 7, 39), (39, 37, 11), (39, 33, 37), (33, 6, 37), (37, 38, 11), (37, 32, 38), (32, 10, 38), (23, 36, 10), (23, 30, 36), (30, 9, 36), (31, 35, 9), (31, 28, 35), (28, 8, 35), (29, 34, 8), (29, 26, 34), (26, 7, 34), (27, 33, 7), (27, 24, 33), (24, 6, 33), (25, 32, 6), (25, 22, 32), (22, 10, 32), (30, 31, 9), (30, 21, 31), (21, 4, 31), (28, 29, 8), (28, 20, 29), (20, 3, 29), (26, 27, 7), (26, 18, 27), (18, 2, 27), (24, 25, 6), (24, 14, 25), (14, 1, 25), (22, 23, 10), (22, 15, 23), (15, 5, 23), (16, 21, 5), (16, 19, 21), (19, 4, 21), (19, 20, 4), (19, 17, 20), (17, 3, 20), (17, 18, 3), (17, 12, 18), (12, 2, 18), (15, 16, 5), (15, 13, 16), (13, 0, 16), (12, 14, 2), (12, 13, 14), (13, 1, 14)])
_uv = me_icosphere_003.uv_layers.new(name='UVMap')
_uv.uv.foreach_set('vector', [0.8182, 0.0, 0.7727, 0.07873, 0.8636, 0.07873, 0.7273, 0.1575, 0.6818, 0.07873, 0.6364, 0.1575, 0.09091, 0.0, 0.04545, 0.07873, 0.1364, 0.07873, 0.2727, 0.0, 0.2273, 0.07873, 0.3182, 0.07873, 0.4545, 0.0, 0.4091, 0.07873, 0.5, 0.07873, 0.7273, 0.1575, 0.6364, 0.1575, 0.6818, 0.2362, 0.9091, 0.1575, 0.8182, 0.1575, 0.8636, 0.2362, 0.1818, 0.1575, 0.09091, 0.1575, 0.1364, 0.2362, 0.3636, 0.1575, 0.2727, 0.1575, 0.3182, 0.2362, 0.5455, 0.1575, 0.4545, 0.1575, 0.5, 0.2362, 0.7273, 0.1575, 0.6818, 0.2362, 0.7727, 0.2362, 0.9091, 0.1575, 0.8636, 0.2362, 0.9545, 0.2362, 0.1818, 0.1575, 0.1364, 0.2362, 0.2273, 0.2362, 0.3636, 0.1575, 0.3182, 0.2362, 0.4091, 0.2362, 0.5455, 0.1575, 0.5, 0.2362, 0.5909, 0.2362, 0.8182, 0.3149, 0.7273, 0.3149, 0.7727, 0.3937, 1.0, 0.3149, 0.9091, 0.3149, 0.9545, 0.3937, 0.2727, 0.3149, 0.1818, 0.3149, 0.2273, 0.3937, 0.4545, 0.3149, 0.3636, 0.3149, 0.4091, 0.3937, 0.6364, 0.3149, 0.5455, 0.3149, 0.5909, 0.3937, 0.5909, 0.3937, 0.5, 0.3937, 0.5455, 0.4724, 0.5909, 0.3937, 0.5455, 0.3149, 0.5, 0.3937, 0.5455, 0.3149, 0.4545, 0.3149, 0.5, 0.3937, 0.4091, 0.3937, 0.3182, 0.3937, 0.3636, 0.4724, 0.4091, 0.3937, 0.3636, 0.3149, 0.3182, 0.3937, 0.3636, 0.3149, 0.2727, 0.3149, 0.3182, 0.3937, 0.2273, 0.3937, 0.1364, 0.3937, 0.1818, 0.4724, 0.2273, 0.3937, 0.1818, 0.3149, 0.1364, 0.3937, 0.1818, 0.3149, 0.09091, 0.3149, 0.1364, 0.3937, 0.9545, 0.3937, 0.8636, 0.3937, 0.9091, 0.4724, 0.9545, 0.3937, 0.9091, 0.3149, 0.8636, 0.3937, 0.9091, 0.3149, 0.8182, 0.3149, 0.8636, 0.3937, 0.7727, 0.3937, 0.6818, 0.3937, 0.7273, 0.4724, 0.7727, 0.3937, 0.7273, 0.3149, 0.6818, 0.3937, 0.7273, 0.3149, 0.6364, 0.3149, 0.6818, 0.3937, 0.5909, 0.2362, 0.5455, 0.3149, 0.6364, 0.3149, 0.5909, 0.2362, 0.5, 0.2362, 0.5455, 0.3149, 0.5, 0.2362, 0.4545, 0.3149, 0.5455, 0.3149, 0.4091, 0.2362, 0.3636, 0.3149, 0.4545, 0.3149, 0.4091, 0.2362, 0.3182, 0.2362, 0.3636, 0.3149, 0.3182, 0.2362, 0.2727, 0.3149, 0.3636, 0.3149, 0.2273, 0.2362, 0.1818, 0.3149, 0.2727, 0.3149, 0.2273, 0.2362, 0.1364, 0.2362, 0.1818, 0.3149, 0.1364, 0.2362, 0.09091, 0.3149, 0.1818, 0.3149, 0.9545, 0.2362, 0.9091, 0.3149, 1.0, 0.3149, 0.9545, 0.2362, 0.8636, 0.2362, 0.9091, 0.3149, 0.8636, 0.2362, 0.8182, 0.3149, 0.9091, 0.3149, 0.7727, 0.2362, 0.7273, 0.3149, 0.8182, 0.3149, 0.7727, 0.2362, 0.6818, 0.2362, 0.7273, 0.3149, 0.6818, 0.2362, 0.6364, 0.3149, 0.7273, 0.3149, 0.5, 0.2362, 0.4091, 0.2362, 0.4545, 0.3149, 0.5, 0.2362, 0.4545, 0.1575, 0.4091, 0.2362, 0.4545, 0.1575, 0.3636, 0.1575, 0.4091, 0.2362, 0.3182, 0.2362, 0.2273, 0.2362, 0.2727, 0.3149, 0.3182, 0.2362, 0.2727, 0.1575, 0.2273, 0.2362, 0.2727, 0.1575, 0.1818, 0.1575, 0.2273, 0.2362, 0.1364, 0.2362, 0.04545, 0.2362, 0.09091, 0.3149, 0.1364, 0.2362, 0.09091, 0.1575, 0.04545, 0.2362, 0.09091, 0.1575, 0.0, 0.1575, 0.04545, 0.2362, 0.8636, 0.2362, 0.7727, 0.2362, 0.8182, 0.3149, 0.8636, 0.2362, 0.8182, 0.1575, 0.7727, 0.2362, 0.8182, 0.1575, 0.7273, 0.1575, 0.7727, 0.2362, 0.6818, 0.2362, 0.5909, 0.2362, 0.6364, 0.3149, 0.6818, 0.2362, 0.6364, 0.1575, 0.5909, 0.2362, 0.6364, 0.1575, 0.5455, 0.1575, 0.5909, 0.2362, 0.5, 0.07873, 0.4545, 0.1575, 0.5455, 0.1575, 0.5, 0.07873, 0.4091, 0.07873, 0.4545, 0.1575, 0.4091, 0.07873, 0.3636, 0.1575, 0.4545, 0.1575, 0.3182, 0.07873, 0.2727, 0.1575, 0.3636, 0.1575, 0.3182, 0.07873, 0.2273, 0.07873, 0.2727, 0.1575, 0.2273, 0.07873, 0.1818, 0.1575, 0.2727, 0.1575, 0.1364, 0.07873, 0.09091, 0.1575, 0.1818, 0.1575, 0.1364, 0.07873, 0.04545, 0.07873, 0.09091, 0.1575, 0.04545, 0.07873, 0.0, 0.1575, 0.09091, 0.1575, 0.6364, 0.1575, 0.5909, 0.07873, 0.5455, 0.1575, 0.6364, 0.1575, 0.6818, 0.07873, 0.5909, 0.07873, 0.6818, 0.07873, 0.6364, 0.0, 0.5909, 0.07873, 0.8636, 0.07873, 0.8182, 0.1575, 0.9091, 0.1575, 0.8636, 0.07873, 0.7727, 0.07873, 0.8182, 0.1575, 0.7727, 0.07873, 0.7273, 0.1575, 0.8182, 0.1575])
me_icosphere_003.materials.append(mat_material_001)
me_icosphere_003.use_remesh_fix_poles = True
me_icosphere_003.use_remesh_preserve_attributes = False
me_icosphere_003.use_mirror_vertex_groups = False
me_icosphere_003.update()
me_cube_019 = bpy.data.meshes.new('Cube.019')
me_cube_019.from_pydata([(-0.4675, -0.4675, -2.239), (-0.4675, -0.4675, 2.239), (-0.4675, 0.4675, -2.239), (-0.4675, 0.4675, 2.239), (0.4675, -0.4675, -2.239), (0.4675, -0.4675, 2.239), (0.4675, 0.4675, -2.239), (0.4675, 0.4675, 2.239), (-0.4675, -0.4675, -1.742), (-0.4675, -0.4675, -1.244), (-0.4675, -0.4675, -0.7464), (-0.4675, -0.4675, -0.2488), (-0.4675, -0.4675, 0.2488), (-0.4675, -0.4675, 0.7464), (-0.4675, -0.4675, 1.244), (-0.4675, -0.4675, 1.742), (-0.4675, 0.4675, 1.742), (-0.4675, 0.4675, 1.244), (-0.4675, 0.4675, 0.7464), (-0.4675, 0.4675, 0.2488), (-0.4675, 0.4675, -0.2488), (-0.4675, 0.4675, -0.7464), (-0.4675, 0.4675, -1.244), (-0.4675, 0.4675, -1.742), (0.4675, 0.4675, 1.742), (0.4675, 0.4675, 1.244), (0.4675, 0.4675, 0.7464), (0.4675, 0.4675, 0.2488), (0.4675, 0.4675, -0.2488), (0.4675, 0.4675, -0.7464), (0.4675, 0.4675, -1.244), (0.4675, 0.4675, -1.742), (0.4675, -0.4675, 1.742), (0.4675, -0.4675, 1.244), (0.4675, -0.4675, 0.7464), (0.4675, -0.4675, 0.2488), (0.4675, -0.4675, -0.2488), (0.4675, -0.4675, -0.7464), (0.4675, -0.4675, -1.244), (0.4675, -0.4675, -1.742), (-1.659, -0.2988, 0.2488), (-1.659, -0.2988, 0.7464), (-1.659, 0.2988, 0.7464), (-1.659, 0.2988, 0.2488), (1.494, 0.2553, -0.2488), (1.494, 0.2553, -0.7464), (1.494, -0.2553, -0.2488), (1.494, -0.2553, -0.7464), (0.9806, -0.2553, -0.7464), (0.9806, -0.2553, -0.2488), (0.9806, 0.2553, -0.2488), (0.9806, 0.2553, -0.7464), (1.494, 0.2553, 0.3583), (1.494, -0.2553, 0.3583), (0.9806, 0.2553, 0.3583), (0.9806, -0.2553, 0.3583), (-1.063, -0.2988, 0.7464), (-1.063, -0.2988, 0.2488), (-1.063, 0.2988, 0.2488), (-1.063, 0.2988, 0.7464), (-1.659, -0.2988, 1.297), (-1.659, 0.2988, 1.297), (-1.063, -0.2988, 1.297), (-1.063, 0.2988, 1.297), (2.486e-07, 0.5978, -2.239), (-2.666e-07, 0.6072, 2.239), (2.486e-07, -0.5978, -2.239), (-2.666e-07, -0.6072, 2.239), (-2.666e-07, -0.6072, -1.742), (-2.666e-07, -0.6072, -1.244), (-2.666e-07, -0.6072, -0.7464), (-2.666e-07, -0.6072, -0.2488), (-2.666e-07, -0.6072, 0.2488), (-2.666e-07, -0.6072, 0.7464), (-2.666e-07, -0.6072, 1.244), (-2.666e-07, -0.6072, 1.742), (-2.666e-07, 0.6072, -1.742), (-2.666e-07, 0.6072, -1.244), (-2.666e-07, 0.6072, -0.7464), (-2.666e-07, 0.6072, -0.2488), (-2.666e-07, 0.6072, 0.2488), (-2.666e-07, 0.6072, 0.7464), (-2.666e-07, 0.6072, 1.244), (-2.666e-07, 0.6072, 1.742), (-0.5978, 0.0, -2.239), (-0.6072, -5.332e-07, 2.239), (0.5978, 0.0, -2.239), (0.6072, -5.332e-07, 2.239), (0.6072, -5.332e-07, -1.742), (0.6072, -5.332e-07, -1.244), (0.6072, -5.332e-07, -0.7464), (0.6072, -5.332e-07, -0.2488), (0.6072, -5.332e-07, 0.2488), (0.6072, -5.332e-07, 0.7464), (0.6072, -5.332e-07, 1.244), (0.6072, -5.332e-07, 1.742), (-0.6072, -5.332e-07, -1.742), (-0.6072, -5.332e-07, -1.244), (-0.6072, -5.332e-07, -0.7464), (-0.6072, -5.332e-07, -0.2488), (-0.6072, -5.332e-07, 0.2488), (-0.6072, -5.332e-07, 0.7464), (-0.6072, -5.332e-07, 1.244), (-0.6072, -5.332e-07, 1.742), (-1.75, 0.0, 0.2488), (-1.75, 0.0, 0.7464), (1.587, 4.403e-07, -0.7464), (1.587, 4.403e-07, -0.2488), (0.9471, 4.403e-07, -0.7464), (0.9471, 4.403e-07, -0.2488), (1.587, 4.403e-07, 0.3583), (0.9471, 4.403e-07, 0.3583), (-1.011, 0.0, 0.7464), (-1.011, 0.0, 0.2488), (-1.75, 0.0, 1.297), (-1.011, 0.0, 1.297), (-2.666e-07, -5.332e-07, 2.603), (0.0, 0.0, -2.239), (0.3073, -0.5829, -0.4976), (-2.666e-07, -0.6072, -0.4976), (0.9471, 0.3183, -0.4976), (-0.6072, -5.332e-07, -0.4976), (0.3073, 0.5829, -0.4976), (-0.4675, -0.4675, -0.4976), (-2.666e-07, 0.6072, -0.4976), (-0.4675, 0.4675, -0.4976), (0.9471, -0.3183, -0.4976), (1.267, 0.3183, -0.4976), (1.267, -0.3183, 0.3583), (1.267, 4.403e-07, 0.3583), (1.267, 0.3183, 0.3583), (1.267, -0.3183, -0.4976), (1.267, 0.3183, -0.2488), (1.267, -0.3183, -0.2488), (-0.2187, 0.6218, 0.4976), (-1.011, 0.3975, 0.4976), (-0.2187, -0.6218, 0.4976), (-1.011, -0.3975, 0.4976), (-1.408, 0.3975, 1.297), (-1.408, 0.3975, 0.4976), (-1.408, 0.0, 1.297), (-1.408, -0.3975, 1.297), (-1.408, -0.3975, 0.7464), (-1.408, 0.3975, 0.7464), (-1.408, -0.3975, 0.4976), (0.4675, 0.4675, 0.4976), (-2.666e-07, 0.6072, 0.4976), (0.6072, -5.332e-07, 0.4976), (0.4675, -0.4675, 0.4976), (-2.666e-07, -0.6072, 0.4976)], [], [(103, 85, 3, 16), (83, 65, 7, 24), (95, 87, 5, 32), (75, 67, 1, 15), (117, 86, 4, 66), (116, 85, 1, 67), (66, 68, 8, 0), (68, 69, 9, 8), (69, 70, 10, 9), (70, 119, 123, 10), (71, 72, 12, 11), (72, 149, 136, 12), (73, 74, 14, 13), (74, 75, 15, 14), (86, 88, 39, 4), (88, 89, 38, 39), (89, 90, 37, 38), (49, 126, 131, 133), (91, 92, 35, 36), (92, 147, 148, 35), (93, 94, 33, 34), (94, 95, 32, 33), (64, 76, 31, 6), (76, 77, 30, 31), (77, 78, 29, 30), (78, 124, 122, 29), (79, 80, 27, 28), (80, 146, 145, 27), (81, 82, 25, 26), (82, 83, 24, 25), (84, 96, 23, 2), (96, 97, 22, 23), (97, 98, 21, 22), (98, 121, 125, 21), (99, 100, 19, 20), (101, 102, 17, 18), (102, 103, 16, 17), (113, 57, 40, 104), (59, 143, 138, 63), (59, 135, 139, 143), (133, 131, 126, 48, 47, 46), (44, 132, 130, 52), (108, 51, 45, 106), (90, 29, 51, 108), (91, 36, 49, 109), (29, 122, 120, 51), (36, 118, 126, 49), (111, 55, 128, 129), (109, 49, 55, 111), (49, 133, 128, 55), (107, 44, 52, 110), (18, 134, 135, 59), (101, 18, 59, 112), (100, 12, 57, 113), (12, 136, 137, 57), (115, 63, 138, 140), (105, 41, 60, 114), (41, 142, 141, 60), (112, 59, 63, 115), (17, 16, 83, 82), (18, 17, 82, 81), (19, 134, 146, 80), (20, 19, 80, 79), (21, 125, 124, 78), (22, 21, 78, 77), (23, 22, 77, 76), (2, 23, 76, 64), (33, 32, 75, 74), (34, 33, 74, 73), (35, 148, 149, 72), (36, 35, 72, 71), (37, 118, 119, 70), (38, 37, 70, 69), (39, 38, 69, 68), (4, 39, 68, 66), (87, 116, 67, 5), (84, 117, 66, 0), (32, 5, 67, 75), (16, 3, 65, 83), (2, 64, 117, 84), (7, 65, 116, 87), (56, 112, 115, 62), (42, 105, 114, 61), (62, 115, 140, 141), (19, 100, 113, 58), (13, 101, 112, 56), (46, 107, 110, 53), (50, 109, 111, 54), (54, 111, 129, 130), (28, 91, 109, 50), (37, 90, 108, 48), (48, 108, 106, 47), (106, 45, 44, 107), (58, 113, 104, 43), (40, 41, 105, 104), (14, 15, 103, 102), (13, 14, 102, 101), (11, 12, 100, 99), (10, 123, 121, 98), (9, 10, 98, 97), (8, 9, 97, 96), (0, 8, 96, 84), (25, 24, 95, 94), (26, 25, 94, 93), (27, 145, 147, 92), (28, 27, 92, 91), (30, 29, 90, 89), (31, 30, 89, 88), (6, 31, 88, 86), (65, 3, 85, 116), (64, 6, 86, 117), (24, 7, 87, 95), (15, 1, 85, 103), (124, 125, 20, 79), (126, 118, 37, 48), (47, 106, 107, 46), (121, 123, 11, 99), (119, 118, 36, 71), (123, 119, 71, 11), (125, 121, 99, 20), (120, 122, 28, 50), (122, 124, 79, 28), (129, 128, 53, 110), (130, 129, 110, 52), (130, 132, 50, 54), (132, 44, 45, 51, 120, 127), (132, 127, 120, 50), (128, 133, 46, 53), (135, 134, 19, 58), (43, 104, 105, 42), (137, 136, 13, 56), (138, 143, 42, 61), (140, 138, 61, 114), (141, 140, 114, 60), (142, 144, 137, 56), (141, 142, 56, 62), (137, 144, 142, 41, 40, 57), (143, 139, 135, 58, 43, 42), (148, 147, 93, 34), (147, 145, 26, 93), (146, 134, 18, 81), (145, 146, 81, 26), (136, 149, 73, 13), (149, 148, 34, 73)])
_uv = me_cube_019.uv_layers.new(name='UVMap')
_uv.uv.foreach_set('vector', [0.5972, 0.125, 0.625, 0.125, 0.625, 0.25, 0.5972, 0.25, 0.5972, 0.375, 0.625, 0.375, 0.625, 0.5, 0.5972, 0.5, 0.5972, 0.625, 0.625, 0.625, 0.625, 0.75, 0.5972, 0.75, 0.5972, 0.875, 0.625, 0.875, 0.625, 1.0, 0.5972, 1.0, 0.25, 0.625, 0.375, 0.625, 0.375, 0.75, 0.25, 0.75, 0.75, 0.625, 0.875, 0.625, 0.875, 0.75, 0.75, 0.75, 0.375, 0.875, 0.4028, 0.875, 0.4028, 1.0, 0.375, 1.0, 0.4028, 0.875, 0.4306, 0.875, 0.4306, 1.0, 0.4028, 1.0, 0.4306, 0.875, 0.4583, 0.875, 0.4583, 1.0, 0.4306, 1.0, 0.4583, 0.875, 0.4722, 0.875, 0.4722, 1.0, 0.4583, 1.0, 0.4861, 0.875, 0.5139, 0.875, 0.5139, 1.0, 0.4861, 1.0, 0.5139, 0.875, 0.5278, 0.875, 0.5278, 1.0, 0.5139, 1.0, 0.5417, 0.875, 0.5694, 0.875, 0.5694, 1.0, 0.5417, 1.0, 0.5694, 0.875, 0.5972, 0.875, 0.5972, 1.0, 0.5694, 1.0, 0.375, 0.625, 0.4028, 0.625, 0.4028, 0.75, 0.375, 0.75, 0.4028, 0.625, 0.4306, 0.625, 0.4306, 0.75, 0.4028, 0.75, 0.4306, 0.625, 0.4583, 0.625, 0.4583, 0.75, 0.4306, 0.75, 0.4861, 0.75, 0.4722, 0.75, 0.4722, 0.75, 0.4861, 0.75, 0.4861, 0.625, 0.5139, 0.625, 0.5139, 0.75, 0.4861, 0.75, 0.5139, 0.625, 0.5278, 0.625, 0.5278, 0.75, 0.5139, 0.75, 0.5417, 0.625, 0.5694, 0.625, 0.5694, 0.75, 0.5417, 0.75, 0.5694, 0.625, 0.5972, 0.625, 0.5972, 0.75, 0.5694, 0.75, 0.375, 0.375, 0.4028, 0.375, 0.4028, 0.5, 0.375, 0.5, 0.4028, 0.375, 0.4306, 0.375, 0.4306, 0.5, 0.4028, 0.5, 0.4306, 0.375, 0.4583, 0.375, 0.4583, 0.5, 0.4306, 0.5, 0.4583, 0.375, 0.4722, 0.375, 0.4722, 0.5, 0.4583, 0.5, 0.4861, 0.375, 0.5139, 0.375, 0.5139, 0.5, 0.4861, 0.5, 0.5139, 0.375, 0.5278, 0.375, 0.5278, 0.5, 0.5139, 0.5, 0.5417, 0.375, 0.5694, 0.375, 0.5694, 0.5, 0.5417, 0.5, 0.5694, 0.375, 0.5972, 0.375, 0.5972, 0.5, 0.5694, 0.5, 0.375, 0.125, 0.4028, 0.125, 0.4028, 0.25, 0.375, 0.25, 0.4028, 0.125, 0.4306, 0.125, 0.4306, 0.25, 0.4028, 0.25, 0.4306, 0.125, 0.4583, 0.125, 0.4583, 0.25, 0.4306, 0.25, 0.4583, 0.125, 0.4722, 0.125, 0.4722, 0.25, 0.4583, 0.25, 0.4861, 0.125, 0.5139, 0.125, 0.5139, 0.25, 0.4861, 0.25, 0.5417, 0.125, 0.5694, 0.125, 0.5694, 0.25, 0.5417, 0.25, 0.5694, 0.125, 0.5972, 0.125, 0.5972, 0.25, 0.5694, 0.25, 0.5139, 0.125, 0.5139, 0.0, 0.5139, 0.0, 0.5139, 0.125, 0.5417, 0.25, 0.5417, 0.25, 0.5417, 0.25, 0.5417, 0.25, 0.5417, 0.25, 0.5278, 0.25, 0.5278, 0.25, 0.5417, 0.25, 0.4861, 0.75, 0.4722, 0.75, 0.4722, 0.75, 0.4583, 0.75, 0.4583, 0.75, 0.4861, 0.75, 0.4861, 0.5, 0.4861, 0.5, 0.4861, 0.5, 0.4861, 0.5, 0.4583, 0.625, 0.4583, 0.5, 0.4583, 0.5, 0.4583, 0.625, 0.4583, 0.625, 0.4583, 0.5, 0.4583, 0.5, 0.4583, 0.625, 0.4861, 0.625, 0.4861, 0.75, 0.4861, 0.75, 0.4861, 0.625, 0.4583, 0.5, 0.4722, 0.5, 0.4722, 0.5, 0.4583, 0.5, 0.4861, 0.75, 0.4722, 0.75, 0.4722, 0.75, 0.4861, 0.75, 0.4861, 0.625, 0.4861, 0.75, 0.4861, 0.75, 0.4861, 0.625, 0.4861, 0.625, 0.4861, 0.75, 0.4861, 0.75, 0.4861, 0.625, 0.4861, 0.75, 0.4861, 0.75, 0.4861, 0.75, 0.4861, 0.75, 0.4861, 0.625, 0.4861, 0.5, 0.4861, 0.5, 0.4861, 0.625, 0.5417, 0.25, 0.5278, 0.25, 0.5278, 0.25, 0.5417, 0.25, 0.5417, 0.125, 0.5417, 0.25, 0.5417, 0.25, 0.5417, 0.125, 0.5139, 0.125, 0.5139, 0.0, 0.5139, 0.0, 0.5139, 0.125, 0.5139, 1.0, 0.5278, 1.0, 0.5278, 1.0, 0.5139, 1.0, 0.5417, 0.125, 0.5417, 0.25, 0.5417, 0.25, 0.5417, 0.125, 0.5417, 0.125, 0.5417, 0.0, 0.5417, 0.0, 0.5417, 0.125, 0.5417, 1.0, 0.5417, 1.0, 0.5417, 1.0, 0.5417, 1.0, 0.5417, 0.125, 0.5417, 0.25, 0.5417, 0.25, 0.5417, 0.125, 0.5694, 0.25, 0.5972, 0.25, 0.5972, 0.375, 0.5694, 0.375, 0.5417, 0.25, 0.5694, 0.25, 0.5694, 0.375, 0.5417, 0.375, 0.5139, 0.25, 0.5278, 0.25, 0.5278, 0.375, 0.5139, 0.375, 0.4861, 0.25, 0.5139, 0.25, 0.5139, 0.375, 0.4861, 0.375, 0.4583, 0.25, 0.4722, 0.25, 0.4722, 0.375, 0.4583, 0.375, 0.4306, 0.25, 0.4583, 0.25, 0.4583, 0.375, 0.4306, 0.375, 0.4028, 0.25, 0.4306, 0.25, 0.4306, 0.375, 0.4028, 0.375, 0.375, 0.25, 0.4028, 0.25, 0.4028, 0.375, 0.375, 0.375, 0.5694, 0.75, 0.5972, 0.75, 0.5972, 0.875, 0.5694, 0.875, 0.5417, 0.75, 0.5694, 0.75, 0.5694, 0.875, 0.5417, 0.875, 0.5139, 0.75, 0.5278, 0.75, 0.5278, 0.875, 0.5139, 0.875, 0.4861, 0.75, 0.5139, 0.75, 0.5139, 0.875, 0.4861, 0.875, 0.4583, 0.75, 0.4722, 0.75, 0.4722, 0.875, 0.4583, 0.875, 0.4306, 0.75, 0.4583, 0.75, 0.4583, 0.875, 0.4306, 0.875, 0.4028, 0.75, 0.4306, 0.75, 0.4306, 0.875, 0.4028, 0.875, 0.375, 0.75, 0.4028, 0.75, 0.4028, 0.875, 0.375, 0.875, 0.625, 0.625, 0.75, 0.625, 0.75, 0.75, 0.625, 0.75, 0.125, 0.625, 0.25, 0.625, 0.25, 0.75, 0.125, 0.75, 0.5972, 0.75, 0.625, 0.75, 0.625, 0.875, 0.5972, 0.875, 0.5972, 0.25, 0.625, 0.25, 0.625, 0.375, 0.5972, 0.375, 0.125, 0.5, 0.25, 0.5, 0.25, 0.625, 0.125, 0.625, 0.625, 0.5, 0.75, 0.5, 0.75, 0.625, 0.625, 0.625, 0.5417, 0.0, 0.5417, 0.125, 0.5417, 0.125, 0.5417, 0.0, 0.5417, 0.25, 0.5417, 0.125, 0.5417, 0.125, 0.5417, 0.25, 0.5417, 0.0, 0.5417, 0.125, 0.5417, 0.125, 0.5417, 0.0, 0.5139, 0.25, 0.5139, 0.125, 0.5139, 0.125, 0.5139, 0.25, 0.5417, 0.0, 0.5417, 0.125, 0.5417, 0.125, 0.5417, 0.0, 0.4861, 0.75, 0.4861, 0.625, 0.4861, 0.625, 0.4861, 0.75, 0.4861, 0.5, 0.4861, 0.625, 0.4861, 0.625, 0.4861, 0.5, 0.4861, 0.5, 0.4861, 0.625, 0.4861, 0.625, 0.4861, 0.5, 0.4861, 0.5, 0.4861, 0.625, 0.4861, 0.625, 0.4861, 0.5, 0.4583, 0.75, 0.4583, 0.625, 0.4583, 0.625, 0.4583, 0.75, 0.4583, 0.75, 0.4583, 0.625, 0.4583, 0.625, 0.4583, 0.75, 0.4583, 0.625, 0.4583, 0.5, 0.4861, 0.5, 0.4861, 0.625, 0.5139, 0.25, 0.5139, 0.125, 0.5139, 0.125, 0.5139, 0.25, 0.5139, 0.0, 0.5417, 0.0, 0.5417, 0.125, 0.5139, 0.125, 0.5694, 0.0, 0.5972, 0.0, 0.5972, 0.125, 0.5694, 0.125, 0.5417, 0.0, 0.5694, 0.0, 0.5694, 0.125, 0.5417, 0.125, 0.4861, 0.0, 0.5139, 0.0, 0.5139, 0.125, 0.4861, 0.125, 0.4583, 0.0, 0.4722, 0.0, 0.4722, 0.125, 0.4583, 0.125, 0.4306, 0.0, 0.4583, 0.0, 0.4583, 0.125, 0.4306, 0.125, 0.4028, 0.0, 0.4306, 0.0, 0.4306, 0.125, 0.4028, 0.125, 0.375, 0.0, 0.4028, 0.0, 0.4028, 0.125, 0.375, 0.125, 0.5694, 0.5, 0.5972, 0.5, 0.5972, 0.625, 0.5694, 0.625, 0.5417, 0.5, 0.5694, 0.5, 0.5694, 0.625, 0.5417, 0.625, 0.5139, 0.5, 0.5278, 0.5, 0.5278, 0.625, 0.5139, 0.625, 0.4861, 0.5, 0.5139, 0.5, 0.5139, 0.625, 0.4861, 0.625, 0.4306, 0.5, 0.4583, 0.5, 0.4583, 0.625, 0.4306, 0.625, 0.4028, 0.5, 0.4306, 0.5, 0.4306, 0.625, 0.4028, 0.625, 0.375, 0.5, 0.4028, 0.5, 0.4028, 0.625, 0.375, 0.625, 0.75, 0.5, 0.875, 0.5, 0.875, 0.625, 0.75, 0.625, 0.25, 0.5, 0.375, 0.5, 0.375, 0.625, 0.25, 0.625, 0.5972, 0.5, 0.625, 0.5, 0.625, 0.625, 0.5972, 0.625, 0.5972, 0.0, 0.625, 0.0, 0.625, 0.125, 0.5972, 0.125, 0.4722, 0.375, 0.4722, 0.25, 0.4861, 0.25, 0.4861, 0.375, 0.4722, 0.75, 0.4722, 0.75, 0.4583, 0.75, 0.4583, 0.75, 0.4583, 0.75, 0.4583, 0.625, 0.4861, 0.625, 0.4861, 0.75, 0.4722, 0.125, 0.4722, 0.0, 0.4861, 0.0, 0.4861, 0.125, 0.4722, 0.875, 0.4722, 0.75, 0.4861, 0.75, 0.4861, 0.875, 0.4722, 1.0, 0.4722, 0.875, 0.4861, 0.875, 0.4861, 1.0, 0.4722, 0.25, 0.4722, 0.125, 0.4861, 0.125, 0.4861, 0.25, 0.4722, 0.5, 0.4722, 0.5, 0.4861, 0.5, 0.4861, 0.5, 0.4722, 0.5, 0.4722, 0.375, 0.4861, 0.375, 0.4861, 0.5, 0.4861, 0.625, 0.4861, 0.75, 0.4861, 0.75, 0.4861, 0.625, 0.4861, 0.5, 0.4861, 0.625, 0.4861, 0.625, 0.4861, 0.5, 0.4861, 0.5, 0.4861, 0.5, 0.4861, 0.5, 0.4861, 0.5, 0.4861, 0.5, 0.4861, 0.5, 0.4583, 0.5, 0.4583, 0.5, 0.4722, 0.5, 0.4722, 0.5, 0.4861, 0.5, 0.4722, 0.5, 0.4722, 0.5, 0.4861, 0.5, 0.4861, 0.75, 0.4861, 0.75, 0.4861, 0.75, 0.4861, 0.75, 0.5278, 0.25, 0.5278, 0.25, 0.5139, 0.25, 0.5139, 0.25, 0.5139, 0.25, 0.5139, 0.125, 0.5417, 0.125, 0.5417, 0.25, 0.5278, 1.0, 0.5278, 1.0, 0.5417, 1.0, 0.5417, 1.0, 0.5417, 0.25, 0.5417, 0.25, 0.5417, 0.25, 0.5417, 0.25, 0.5417, 0.125, 0.5417, 0.25, 0.5417, 0.25, 0.5417, 0.125, 0.5417, 0.0, 0.5417, 0.125, 0.5417, 0.125, 0.5417, 0.0, 0.5417, 1.0, 0.5278, 1.0, 0.5278, 1.0, 0.5417, 1.0, 0.5417, 1.0, 0.5417, 1.0, 0.5417, 1.0, 0.5417, 1.0, 0.5278, 1.0, 0.5278, 1.0, 0.5417, 1.0, 0.5417, 1.0, 0.5139, 0.0, 0.5139, 0.0, 0.5417, 0.25, 0.5278, 0.25, 0.5278, 0.25, 0.5139, 0.25, 0.5139, 0.25, 0.5417, 0.25, 0.5278, 0.75, 0.5278, 0.625, 0.5417, 0.625, 0.5417, 0.75, 0.5278, 0.625, 0.5278, 0.5, 0.5417, 0.5, 0.5417, 0.625, 0.5278, 0.375, 0.5278, 0.25, 0.5417, 0.25, 0.5417, 0.375, 0.5278, 0.5, 0.5278, 0.375, 0.5417, 0.375, 0.5417, 0.5, 0.5278, 1.0, 0.5278, 0.875, 0.5417, 0.875, 0.5417, 1.0, 0.5278, 0.875, 0.5278, 0.75, 0.5417, 0.75, 0.5417, 0.875])
me_cube_019.materials.append(mat_material_001)
me_cube_019.use_remesh_fix_poles = True
me_cube_019.use_remesh_preserve_attributes = False
me_cube_019.use_mirror_vertex_groups = False
me_cube_019.update()
me_icosphere_004 = bpy.data.meshes.new('Icosphere.004')
me_icosphere_004.from_pydata([(0.0, 0.0, -0.9399), (0.7902, -0.5741, -0.4884), (-0.3018, -0.9289, -0.4884), (-0.9767, 0.0, -0.4884), (-0.3018, 0.9289, -0.4884), (0.7902, 0.5741, -0.4884), (0.3018, -0.9289, 0.4884), (-0.7902, -0.5741, 0.4884), (-0.7902, 0.5741, 0.4884), (0.3018, 0.9289, 0.4884), (0.9767, 0.0, 0.4884), (0.0, 0.0, 1.092), (-0.1774, -0.546, -0.9523), (0.4644, -0.3374, -0.9523), (0.287, -0.8834, -0.5741), (0.9289, 0.0, -0.5741), (0.4644, 0.3374, -0.9289), (-0.5741, 0.0, -0.9523), (-0.7515, -0.546, -0.5741), (-0.1774, 0.546, -0.9289), (-0.7515, 0.546, -0.5741), (0.287, 0.8834, -0.5741), (1.039, -0.3374, 0.0), (1.039, 0.3374, 0.0), (0.0, -1.092, 0.0), (0.6419, -0.8834, 0.0), (-1.039, -0.3374, 0.0), (-0.6419, -0.8834, 0.0), (-0.6419, 0.8834, 0.0), (-1.039, 0.3374, 0.0), (0.6419, 0.8834, 0.0), (0.0, 1.092, 0.0), (0.7515, -0.546, 0.5741), (-0.287, -0.8834, 0.5741), (-0.9289, 0.0, 0.5741), (-0.287, 0.8834, 0.5741), (0.7515, 0.546, 0.5741), (0.1774, -0.546, 0.9289), (0.5741, 0.0, 0.9289), (-0.4644, -0.3374, 0.9289), (-0.4644, 0.3374, 0.9289), (0.1774, 0.546, 0.9289)], [], [(0, 13, 12), (1, 13, 15), (0, 12, 17), (0, 17, 19), (0, 19, 16), (1, 15, 22), (2, 14, 24), (3, 18, 26), (4, 20, 28), (5, 21, 30), (1, 22, 25), (2, 24, 27), (3, 26, 29), (4, 28, 31), (5, 30, 23), (6, 32, 37), (7, 33, 39), (8, 34, 40), (9, 35, 41), (10, 36, 38), (38, 41, 11), (38, 36, 41), (36, 9, 41), (41, 40, 11), (41, 35, 40), (35, 8, 40), (40, 39, 11), (40, 34, 39), (34, 7, 39), (39, 37, 11), (39, 33, 37), (33, 6, 37), (37, 38, 11), (37, 32, 38), (32, 10, 38), (23, 36, 10), (23, 30, 36), (30, 9, 36), (31, 35, 9), (31, 28, 35), (28, 8, 35), (29, 34, 8), (29, 26, 34), (26, 7, 34), (27, 33, 7), (27, 24, 33), (24, 6, 33), (25, 32, 6), (25, 22, 32), (22, 10, 32), (30, 31, 9), (30, 21, 31), (21, 4, 31), (28, 29, 8), (28, 20, 29), (20, 3, 29), (26, 27, 7), (26, 18, 27), (18, 2, 27), (24, 25, 6), (24, 14, 25), (14, 1, 25), (22, 23, 10), (22, 15, 23), (15, 5, 23), (16, 21, 5), (16, 19, 21), (19, 4, 21), (19, 20, 4), (19, 17, 20), (17, 3, 20), (17, 18, 3), (17, 12, 18), (12, 2, 18), (15, 16, 5), (15, 13, 16), (13, 0, 16), (12, 14, 2), (12, 13, 14), (13, 1, 14)])
_uv = me_icosphere_004.uv_layers.new(name='UVMap')
_uv.uv.foreach_set('vector', [0.8182, 0.0, 0.7727, 0.07873, 0.8636, 0.07873, 0.7273, 0.1575, 0.6818, 0.07873, 0.6364, 0.1575, 0.09091, 0.0, 0.04545, 0.07873, 0.1364, 0.07873, 0.2727, 0.0, 0.2273, 0.07873, 0.3182, 0.07873, 0.4545, 0.0, 0.4091, 0.07873, 0.5, 0.07873, 0.7273, 0.1575, 0.6364, 0.1575, 0.6818, 0.2362, 0.9091, 0.1575, 0.8182, 0.1575, 0.8636, 0.2362, 0.1818, 0.1575, 0.09091, 0.1575, 0.1364, 0.2362, 0.3636, 0.1575, 0.2727, 0.1575, 0.3182, 0.2362, 0.5455, 0.1575, 0.4545, 0.1575, 0.5, 0.2362, 0.7273, 0.1575, 0.6818, 0.2362, 0.7727, 0.2362, 0.9091, 0.1575, 0.8636, 0.2362, 0.9545, 0.2362, 0.1818, 0.1575, 0.1364, 0.2362, 0.2273, 0.2362, 0.3636, 0.1575, 0.3182, 0.2362, 0.4091, 0.2362, 0.5455, 0.1575, 0.5, 0.2362, 0.5909, 0.2362, 0.8182, 0.3149, 0.7273, 0.3149, 0.7727, 0.3937, 1.0, 0.3149, 0.9091, 0.3149, 0.9545, 0.3937, 0.2727, 0.3149, 0.1818, 0.3149, 0.2273, 0.3937, 0.4545, 0.3149, 0.3636, 0.3149, 0.4091, 0.3937, 0.6364, 0.3149, 0.5455, 0.3149, 0.5909, 0.3937, 0.5909, 0.3937, 0.5, 0.3937, 0.5455, 0.4724, 0.5909, 0.3937, 0.5455, 0.3149, 0.5, 0.3937, 0.5455, 0.3149, 0.4545, 0.3149, 0.5, 0.3937, 0.4091, 0.3937, 0.3182, 0.3937, 0.3636, 0.4724, 0.4091, 0.3937, 0.3636, 0.3149, 0.3182, 0.3937, 0.3636, 0.3149, 0.2727, 0.3149, 0.3182, 0.3937, 0.2273, 0.3937, 0.1364, 0.3937, 0.1818, 0.4724, 0.2273, 0.3937, 0.1818, 0.3149, 0.1364, 0.3937, 0.1818, 0.3149, 0.09091, 0.3149, 0.1364, 0.3937, 0.9545, 0.3937, 0.8636, 0.3937, 0.9091, 0.4724, 0.9545, 0.3937, 0.9091, 0.3149, 0.8636, 0.3937, 0.9091, 0.3149, 0.8182, 0.3149, 0.8636, 0.3937, 0.7727, 0.3937, 0.6818, 0.3937, 0.7273, 0.4724, 0.7727, 0.3937, 0.7273, 0.3149, 0.6818, 0.3937, 0.7273, 0.3149, 0.6364, 0.3149, 0.6818, 0.3937, 0.5909, 0.2362, 0.5455, 0.3149, 0.6364, 0.3149, 0.5909, 0.2362, 0.5, 0.2362, 0.5455, 0.3149, 0.5, 0.2362, 0.4545, 0.3149, 0.5455, 0.3149, 0.4091, 0.2362, 0.3636, 0.3149, 0.4545, 0.3149, 0.4091, 0.2362, 0.3182, 0.2362, 0.3636, 0.3149, 0.3182, 0.2362, 0.2727, 0.3149, 0.3636, 0.3149, 0.2273, 0.2362, 0.1818, 0.3149, 0.2727, 0.3149, 0.2273, 0.2362, 0.1364, 0.2362, 0.1818, 0.3149, 0.1364, 0.2362, 0.09091, 0.3149, 0.1818, 0.3149, 0.9545, 0.2362, 0.9091, 0.3149, 1.0, 0.3149, 0.9545, 0.2362, 0.8636, 0.2362, 0.9091, 0.3149, 0.8636, 0.2362, 0.8182, 0.3149, 0.9091, 0.3149, 0.7727, 0.2362, 0.7273, 0.3149, 0.8182, 0.3149, 0.7727, 0.2362, 0.6818, 0.2362, 0.7273, 0.3149, 0.6818, 0.2362, 0.6364, 0.3149, 0.7273, 0.3149, 0.5, 0.2362, 0.4091, 0.2362, 0.4545, 0.3149, 0.5, 0.2362, 0.4545, 0.1575, 0.4091, 0.2362, 0.4545, 0.1575, 0.3636, 0.1575, 0.4091, 0.2362, 0.3182, 0.2362, 0.2273, 0.2362, 0.2727, 0.3149, 0.3182, 0.2362, 0.2727, 0.1575, 0.2273, 0.2362, 0.2727, 0.1575, 0.1818, 0.1575, 0.2273, 0.2362, 0.1364, 0.2362, 0.04545, 0.2362, 0.09091, 0.3149, 0.1364, 0.2362, 0.09091, 0.1575, 0.04545, 0.2362, 0.09091, 0.1575, 0.0, 0.1575, 0.04545, 0.2362, 0.8636, 0.2362, 0.7727, 0.2362, 0.8182, 0.3149, 0.8636, 0.2362, 0.8182, 0.1575, 0.7727, 0.2362, 0.8182, 0.1575, 0.7273, 0.1575, 0.7727, 0.2362, 0.6818, 0.2362, 0.5909, 0.2362, 0.6364, 0.3149, 0.6818, 0.2362, 0.6364, 0.1575, 0.5909, 0.2362, 0.6364, 0.1575, 0.5455, 0.1575, 0.5909, 0.2362, 0.5, 0.07873, 0.4545, 0.1575, 0.5455, 0.1575, 0.5, 0.07873, 0.4091, 0.07873, 0.4545, 0.1575, 0.4091, 0.07873, 0.3636, 0.1575, 0.4545, 0.1575, 0.3182, 0.07873, 0.2727, 0.1575, 0.3636, 0.1575, 0.3182, 0.07873, 0.2273, 0.07873, 0.2727, 0.1575, 0.2273, 0.07873, 0.1818, 0.1575, 0.2727, 0.1575, 0.1364, 0.07873, 0.09091, 0.1575, 0.1818, 0.1575, 0.1364, 0.07873, 0.04545, 0.07873, 0.09091, 0.1575, 0.04545, 0.07873, 0.0, 0.1575, 0.09091, 0.1575, 0.6364, 0.1575, 0.5909, 0.07873, 0.5455, 0.1575, 0.6364, 0.1575, 0.6818, 0.07873, 0.5909, 0.07873, 0.6818, 0.07873, 0.6364, 0.0, 0.5909, 0.07873, 0.8636, 0.07873, 0.8182, 0.1575, 0.9091, 0.1575, 0.8636, 0.07873, 0.7727, 0.07873, 0.8182, 0.1575, 0.7727, 0.07873, 0.7273, 0.1575, 0.8182, 0.1575])
me_icosphere_004.materials.append(mat_material_001)
me_icosphere_004.use_remesh_fix_poles = True
me_icosphere_004.use_remesh_preserve_attributes = False
me_icosphere_004.use_mirror_vertex_groups = False
me_icosphere_004.update()
me_cube_020 = bpy.data.meshes.new('Cube.020')
me_cube_020.from_pydata([(-0.4687, -0.5371, -0.6771), (-0.4687, -0.5371, 0.6771), (-0.4687, 0.5371, -0.6771), (-0.4687, 0.5371, 0.6771), (0.4687, -0.5371, -0.6771), (0.4687, -0.5371, 0.6771), (0.4687, 0.5371, -0.6771), (0.4687, 0.5371, 0.6771), (2.857, 1.231, 1.552), (2.857, 1.231, -1.552), (2.857, -1.231, -1.552), (2.857, -1.231, 1.552), (-0.4687, -0.0008857, -0.8883), (-0.4687, -0.0008857, 0.8892), (0.4687, -0.0008857, -0.8883), (0.4687, -0.0008857, 0.8892), (2.857, -0.0008856, -2.037), (2.857, -0.0008856, 2.038), (-0.4687, -0.7059, 0.0004273), (-0.4687, 0.7041, 0.0004273), (0.4687, 0.7041, 0.0004273), (0.4687, -0.7059, 0.0004273), (2.857, 1.615, 0.0004268), (2.857, -1.617, 0.0004268), (4.401, 0.06605, -0.03185), (-0.4687, -0.0008857, 0.0004273), (1.663, -1.043, 1.315), (1.663, 1.043, 1.315), (1.663, 1.043, -1.315), (1.663, -1.043, -1.315), (1.663, -0.0008856, -1.726), (1.663, -0.0008856, 1.727), (1.663, -1.37, 0.0004271), (1.663, 1.369, 0.0004271)], [], [(25, 13, 3, 19), (19, 3, 7, 20), (31, 26, 11, 17), (21, 5, 1, 18), (12, 14, 4, 0), (15, 13, 1, 5), (24, 17, 11), (33, 27, 8, 22), (32, 29, 10, 23), (30, 28, 9, 16), (29, 30, 16, 10), (22, 8, 24), (7, 3, 13, 15), (2, 6, 14, 12), (27, 31, 17, 8), (18, 1, 13, 25), (0, 18, 25, 12), (9, 24, 16), (26, 32, 23, 11), (28, 33, 22, 9), (16, 24, 10), (4, 21, 18, 0), (2, 19, 20, 6), (12, 25, 19, 2), (6, 20, 33, 28), (24, 8, 17), (11, 23, 24), (10, 24, 23), (24, 9, 22), (5, 21, 32, 26), (7, 15, 31, 27), (4, 14, 30, 29), (14, 6, 28, 30), (21, 4, 29, 32), (20, 7, 27, 33), (15, 5, 26, 31)])
_uv = me_cube_020.uv_layers.new(name='UVMap')
_uv.uv.foreach_set('vector', [0.5, 0.125, 0.625, 0.125, 0.625, 0.25, 0.5, 0.25, 0.5, 0.25, 0.625, 0.25, 0.625, 0.5, 0.5, 0.5, 0.625, 0.625, 0.625, 0.75, 0.625, 0.75, 0.625, 0.625, 0.5, 0.75, 0.625, 0.75, 0.625, 1.0, 0.5, 1.0, 0.125, 0.625, 0.375, 0.625, 0.375, 0.75, 0.125, 0.75, 0.625, 0.625, 0.875, 0.625, 0.875, 0.75, 0.625, 0.75, 0.5, 0.625, 0.625, 0.625, 0.625, 0.75, 0.5, 0.5, 0.625, 0.5, 0.625, 0.5, 0.5, 0.5, 0.5, 0.75, 0.375, 0.75, 0.375, 0.75, 0.5, 0.75, 0.375, 0.625, 0.375, 0.5, 0.375, 0.5, 0.375, 0.625, 0.375, 0.75, 0.375, 0.625, 0.375, 0.625, 0.375, 0.75, 0.5, 0.5, 0.625, 0.5, 0.5, 0.625, 0.625, 0.5, 0.875, 0.5, 0.875, 0.625, 0.625, 0.625, 0.125, 0.5, 0.375, 0.5, 0.375, 0.625, 0.125, 0.625, 0.625, 0.5, 0.625, 0.625, 0.625, 0.625, 0.625, 0.5, 0.5, 0.0, 0.625, 0.0, 0.625, 0.125, 0.5, 0.125, 0.375, 0.0, 0.5, 0.0, 0.5, 0.125, 0.375, 0.125, 0.375, 0.5, 0.5, 0.625, 0.375, 0.625, 0.625, 0.75, 0.5, 0.75, 0.5, 0.75, 0.625, 0.75, 0.375, 0.5, 0.5, 0.5, 0.5, 0.5, 0.375, 0.5, 0.375, 0.625, 0.5, 0.625, 0.375, 0.75, 0.375, 0.75, 0.5, 0.75, 0.5, 1.0, 0.375, 1.0, 0.375, 0.25, 0.5, 0.25, 0.5, 0.5, 0.375, 0.5, 0.375, 0.125, 0.5, 0.125, 0.5, 0.25, 0.375, 0.25, 0.375, 0.5, 0.5, 0.5, 0.5, 0.5, 0.375, 0.5, 0.5, 0.625, 0.625, 0.5, 0.625, 0.625, 0.625, 0.75, 0.5, 0.75, 0.5, 0.625, 0.375, 0.75, 0.5, 0.625, 0.5, 0.75, 0.5, 0.625, 0.375, 0.5, 0.5, 0.5, 0.625, 0.75, 0.5, 0.75, 0.5, 0.75, 0.625, 0.75, 0.625, 0.5, 0.625, 0.625, 0.625, 0.625, 0.625, 0.5, 0.375, 0.75, 0.375, 0.625, 0.375, 0.625, 0.375, 0.75, 0.375, 0.625, 0.375, 0.5, 0.375, 0.5, 0.375, 0.625, 0.5, 0.75, 0.375, 0.75, 0.375, 0.75, 0.5, 0.75, 0.5, 0.5, 0.625, 0.5, 0.625, 0.5, 0.5, 0.5, 0.625, 0.625, 0.625, 0.75, 0.625, 0.75, 0.625, 0.625])
me_cube_020.materials.append(mat_material_005)
me_cube_020.use_remesh_fix_poles = True
me_cube_020.use_remesh_preserve_attributes = False
me_cube_020.use_mirror_vertex_groups = False
me_cube_020.update()
me_cube_021 = bpy.data.meshes.new('Cube.021')
me_cube_021.from_pydata([(-0.4687, -0.5371, -0.6771), (-0.4687, -0.5371, 0.6771), (-0.4687, 0.5371, -0.6771), (-0.4687, 0.5371, 0.6771), (0.4687, -0.5371, -0.6771), (0.4687, -0.5371, 0.6771), (0.4687, 0.5371, -0.6771), (0.4687, 0.5371, 0.6771), (2.857, 1.231, 1.552), (2.857, 1.231, -1.552), (2.857, -1.231, -1.552), (2.857, -1.231, 1.552), (-0.4687, -0.0008857, -0.8883), (-0.4687, -0.0008857, 0.8892), (0.4687, -0.0008857, -0.8883), (0.4687, -0.0008857, 0.8892), (2.857, -0.0008856, -2.037), (2.857, -0.0008856, 2.038), (-0.4687, -0.7059, 0.0004273), (-0.4687, 0.7041, 0.0004273), (0.4687, 0.7041, 0.0004273), (0.4687, -0.7059, 0.0004273), (2.857, 1.615, 0.0004268), (2.857, -1.617, 0.0004268), (4.401, 0.06605, -0.03185), (-0.4687, -0.0008857, 0.0004273), (1.663, -1.043, 1.315), (1.663, 1.043, 1.315), (1.663, 1.043, -1.315), (1.663, -1.043, -1.315), (1.663, -0.0008856, -1.726), (1.663, -0.0008856, 1.727), (1.663, -1.37, 0.0004271), (1.663, 1.369, 0.0004271)], [], [(25, 13, 3, 19), (19, 3, 7, 20), (31, 26, 11, 17), (21, 5, 1, 18), (12, 14, 4, 0), (15, 13, 1, 5), (24, 17, 11), (33, 27, 8, 22), (32, 29, 10, 23), (30, 28, 9, 16), (29, 30, 16, 10), (22, 8, 24), (7, 3, 13, 15), (2, 6, 14, 12), (27, 31, 17, 8), (18, 1, 13, 25), (0, 18, 25, 12), (9, 24, 16), (26, 32, 23, 11), (28, 33, 22, 9), (16, 24, 10), (4, 21, 18, 0), (2, 19, 20, 6), (12, 25, 19, 2), (6, 20, 33, 28), (24, 8, 17), (11, 23, 24), (10, 24, 23), (24, 9, 22), (5, 21, 32, 26), (7, 15, 31, 27), (4, 14, 30, 29), (14, 6, 28, 30), (21, 4, 29, 32), (20, 7, 27, 33), (15, 5, 26, 31)])
_uv = me_cube_021.uv_layers.new(name='UVMap')
_uv.uv.foreach_set('vector', [0.5, 0.125, 0.625, 0.125, 0.625, 0.25, 0.5, 0.25, 0.5, 0.25, 0.625, 0.25, 0.625, 0.5, 0.5, 0.5, 0.625, 0.625, 0.625, 0.75, 0.625, 0.75, 0.625, 0.625, 0.5, 0.75, 0.625, 0.75, 0.625, 1.0, 0.5, 1.0, 0.125, 0.625, 0.375, 0.625, 0.375, 0.75, 0.125, 0.75, 0.625, 0.625, 0.875, 0.625, 0.875, 0.75, 0.625, 0.75, 0.5, 0.625, 0.625, 0.625, 0.625, 0.75, 0.5, 0.5, 0.625, 0.5, 0.625, 0.5, 0.5, 0.5, 0.5, 0.75, 0.375, 0.75, 0.375, 0.75, 0.5, 0.75, 0.375, 0.625, 0.375, 0.5, 0.375, 0.5, 0.375, 0.625, 0.375, 0.75, 0.375, 0.625, 0.375, 0.625, 0.375, 0.75, 0.5, 0.5, 0.625, 0.5, 0.5, 0.625, 0.625, 0.5, 0.875, 0.5, 0.875, 0.625, 0.625, 0.625, 0.125, 0.5, 0.375, 0.5, 0.375, 0.625, 0.125, 0.625, 0.625, 0.5, 0.625, 0.625, 0.625, 0.625, 0.625, 0.5, 0.5, 0.0, 0.625, 0.0, 0.625, 0.125, 0.5, 0.125, 0.375, 0.0, 0.5, 0.0, 0.5, 0.125, 0.375, 0.125, 0.375, 0.5, 0.5, 0.625, 0.375, 0.625, 0.625, 0.75, 0.5, 0.75, 0.5, 0.75, 0.625, 0.75, 0.375, 0.5, 0.5, 0.5, 0.5, 0.5, 0.375, 0.5, 0.375, 0.625, 0.5, 0.625, 0.375, 0.75, 0.375, 0.75, 0.5, 0.75, 0.5, 1.0, 0.375, 1.0, 0.375, 0.25, 0.5, 0.25, 0.5, 0.5, 0.375, 0.5, 0.375, 0.125, 0.5, 0.125, 0.5, 0.25, 0.375, 0.25, 0.375, 0.5, 0.5, 0.5, 0.5, 0.5, 0.375, 0.5, 0.5, 0.625, 0.625, 0.5, 0.625, 0.625, 0.625, 0.75, 0.5, 0.75, 0.5, 0.625, 0.375, 0.75, 0.5, 0.625, 0.5, 0.75, 0.5, 0.625, 0.375, 0.5, 0.5, 0.5, 0.625, 0.75, 0.5, 0.75, 0.5, 0.75, 0.625, 0.75, 0.625, 0.5, 0.625, 0.625, 0.625, 0.625, 0.625, 0.5, 0.375, 0.75, 0.375, 0.625, 0.375, 0.625, 0.375, 0.75, 0.375, 0.625, 0.375, 0.5, 0.375, 0.5, 0.375, 0.625, 0.5, 0.75, 0.375, 0.75, 0.375, 0.75, 0.5, 0.75, 0.5, 0.5, 0.625, 0.5, 0.625, 0.5, 0.5, 0.5, 0.625, 0.625, 0.625, 0.75, 0.625, 0.75, 0.625, 0.625])
me_cube_021.materials.append(mat_material_005)
me_cube_021.use_remesh_fix_poles = True
me_cube_021.use_remesh_preserve_attributes = False
me_cube_021.use_mirror_vertex_groups = False
me_cube_021.update()
me_cube_022 = bpy.data.meshes.new('Cube.022')
me_cube_022.from_pydata([(-0.06902, -0.06902, -1.29), (-0.06902, -0.06902, 1.29), (-0.06902, 0.06902, -1.29), (-0.06902, 0.06902, 1.29), (0.06902, -0.06902, -1.29), (0.06902, -0.06902, 1.29), (0.06902, 0.06902, -1.29), (0.06902, 0.06902, 1.29), (-0.06902, -0.5047, 3.032), (-0.06902, 0.5047, 3.032), (0.06902, 0.5047, 3.032), (0.06902, -0.5047, 3.032), (0.0, 0.06902, -1.29), (0.0, 0.06902, 1.29), (0.0, -0.06902, -1.29), (0.0, -0.06902, 1.29), (0.0, 0.6982, 3.109), (0.0, -0.6982, 3.109), (-0.06902, 0.5047, 1.647), (0.06902, 0.5047, 1.647), (0.06902, -0.5047, 1.647), (-0.06902, -0.5047, 1.647), (0.0, -0.6982, 1.521), (0.0, 0.6982, 1.521), (-0.06902, 0.7023, 2.262), (-0.06902, -0.7023, 2.262), (0.0, -0.9715, 2.109), (0.0, 0.9715, 2.109), (0.06902, 0.7023, 2.262), (0.06902, -0.7023, 2.262), (0.06902, 0.0, 3.176), (0.0, 0.0, 3.344), (-0.06902, 0.0, 3.176)], [], [(0, 1, 3, 2), (12, 13, 7, 6), (6, 7, 5, 4), (14, 15, 1, 0), (12, 6, 4, 14), (27, 24, 9, 16), (16, 9, 32, 31), (26, 29, 11, 17), (25, 26, 17, 8), (10, 16, 31, 30), (28, 27, 16, 10), (2, 12, 14, 0), (4, 5, 15, 14), (2, 3, 13, 12), (7, 13, 23, 19), (1, 15, 22, 21), (15, 5, 20, 22), (3, 1, 21, 18), (5, 7, 19, 20), (13, 3, 18, 23), (19, 23, 27, 28), (21, 22, 26, 25), (22, 20, 29, 26), (23, 18, 24, 27), (25, 29, 20, 21), (31, 32, 8, 17), (30, 31, 17, 11), (21, 20, 19, 18), (18, 19, 28, 24), (24, 28, 10, 9), (9, 10, 30, 32), (32, 30, 11, 8), (8, 11, 29, 25)])
_uv = me_cube_022.uv_layers.new(name='UVMap')
_uv.uv.foreach_set('vector', [0.375, 0.0, 0.625, 0.0, 0.625, 0.25, 0.375, 0.25, 0.375, 0.375, 0.625, 0.375, 0.625, 0.5, 0.375, 0.5, 0.375, 0.5, 0.625, 0.5, 0.625, 0.75, 0.375, 0.75, 0.375, 0.875, 0.625, 0.875, 0.625, 1.0, 0.375, 1.0, 0.25, 0.5, 0.375, 0.5, 0.375, 0.75, 0.25, 0.75, 0.625, 0.375, 0.625, 0.25, 0.625, 0.25, 0.625, 0.375, 0.75, 0.5, 0.875, 0.5, 0.875, 0.625, 0.75, 0.625, 0.625, 0.875, 0.625, 0.75, 0.625, 0.75, 0.625, 0.875, 0.625, 1.0, 0.625, 0.875, 0.625, 0.875, 0.625, 1.0, 0.625, 0.5, 0.75, 0.5, 0.75, 0.625, 0.625, 0.625, 0.625, 0.5, 0.625, 0.375, 0.625, 0.375, 0.625, 0.5, 0.125, 0.5, 0.25, 0.5, 0.25, 0.75, 0.125, 0.75, 0.375, 0.75, 0.625, 0.75, 0.625, 0.875, 0.375, 0.875, 0.375, 0.25, 0.625, 0.25, 0.625, 0.375, 0.375, 0.375, 0.625, 0.5, 0.625, 0.375, 0.625, 0.375, 0.625, 0.5, 0.625, 1.0, 0.625, 0.875, 0.625, 0.875, 0.625, 1.0, 0.625, 0.875, 0.625, 0.75, 0.625, 0.75, 0.625, 0.875, 0.625, 0.25, 0.625, 0.0, 0.625, 0.0, 0.625, 0.25, 0.625, 0.75, 0.625, 0.5, 0.625, 0.5, 0.625, 0.75, 0.625, 0.375, 0.625, 0.25, 0.625, 0.25, 0.625, 0.375, 0.625, 0.5, 0.625, 0.375, 0.625, 0.375, 0.625, 0.5, 0.625, 1.0, 0.625, 0.875, 0.625, 0.875, 0.625, 1.0, 0.625, 0.875, 0.625, 0.75, 0.625, 0.75, 0.625, 0.875, 0.625, 0.375, 0.625, 0.25, 0.625, 0.25, 0.625, 0.375, 0.0, 0.0, 0.0, 0.0, 0.0, 0.0, 0.0, 0.0, 0.75, 0.625, 0.875, 0.625, 0.875, 0.75, 0.75, 0.75, 0.625, 0.625, 0.75, 0.625, 0.75, 0.75, 0.625, 0.75, 0.0, 0.0, 0.0, 0.0, 0.0, 0.0, 0.0, 0.0, 0.0, 0.0, 0.0, 0.0, 0.0, 0.0, 0.0, 0.0, 0.0, 0.0, 0.0, 0.0, 0.0, 0.0, 0.0, 0.0, 0.0, 0.0, 0.0, 0.0, 0.0, 0.0, 0.0, 0.0, 0.0, 0.0, 0.0, 0.0, 0.0, 0.0, 0.0, 0.0, 0.0, 0.0, 0.0, 0.0, 0.0, 0.0, 0.0, 0.0])
me_cube_022.materials.append(mat_material_004)
me_cube_022.use_remesh_fix_poles = True
me_cube_022.use_remesh_preserve_attributes = False
me_cube_022.use_mirror_vertex_groups = False
me_cube_022.update()
me_cube_023 = bpy.data.meshes.new('Cube.023')
me_cube_023.from_pydata([(-0.06902, -0.06902, -1.29), (-0.06902, -0.06902, 1.29), (-0.06902, 0.06902, -1.29), (-0.06902, 0.06902, 1.29), (0.06902, -0.06902, -1.29), (0.06902, -0.06902, 1.29), (0.06902, 0.06902, -1.29), (0.06902, 0.06902, 1.29), (-0.06902, -0.5047, 3.032), (-0.06902, 0.5047, 3.032), (0.06902, 0.5047, 3.032), (0.06902, -0.5047, 3.032), (0.0, 0.06902, -1.29), (0.0, 0.06902, 1.29), (0.0, -0.06902, -1.29), (0.0, -0.06902, 1.29), (0.0, 0.6982, 3.109), (0.0, -0.6982, 3.109), (-0.06902, 0.5047, 1.647), (0.06902, 0.5047, 1.647), (0.06902, -0.5047, 1.647), (-0.06902, -0.5047, 1.647), (0.0, -0.6982, 1.521), (0.0, 0.6982, 1.521), (-0.06902, 0.7023, 2.262), (-0.06902, -0.7023, 2.262), (0.0, -0.9715, 2.109), (0.0, 0.9715, 2.109), (0.06902, 0.7023, 2.262), (0.06902, -0.7023, 2.262), (0.06902, 0.0, 3.176), (0.0, 0.0, 3.344), (-0.06902, 0.0, 3.176)], [], [(0, 1, 3, 2), (12, 13, 7, 6), (6, 7, 5, 4), (14, 15, 1, 0), (12, 6, 4, 14), (27, 24, 9, 16), (16, 9, 32, 31), (26, 29, 11, 17), (25, 26, 17, 8), (10, 16, 31, 30), (28, 27, 16, 10), (2, 12, 14, 0), (4, 5, 15, 14), (2, 3, 13, 12), (7, 13, 23, 19), (1, 15, 22, 21), (15, 5, 20, 22), (3, 1, 21, 18), (5, 7, 19, 20), (13, 3, 18, 23), (19, 23, 27, 28), (21, 22, 26, 25), (22, 20, 29, 26), (23, 18, 24, 27), (25, 29, 20, 21), (31, 32, 8, 17), (30, 31, 17, 11), (21, 20, 19, 18), (18, 19, 28, 24), (24, 28, 10, 9), (9, 10, 30, 32), (32, 30, 11, 8), (8, 11, 29, 25)])
_uv = me_cube_023.uv_layers.new(name='UVMap')
_uv.uv.foreach_set('vector', [0.375, 0.0, 0.625, 0.0, 0.625, 0.25, 0.375, 0.25, 0.375, 0.375, 0.625, 0.375, 0.625, 0.5, 0.375, 0.5, 0.375, 0.5, 0.625, 0.5, 0.625, 0.75, 0.375, 0.75, 0.375, 0.875, 0.625, 0.875, 0.625, 1.0, 0.375, 1.0, 0.25, 0.5, 0.375, 0.5, 0.375, 0.75, 0.25, 0.75, 0.625, 0.375, 0.625, 0.25, 0.625, 0.25, 0.625, 0.375, 0.75, 0.5, 0.875, 0.5, 0.875, 0.625, 0.75, 0.625, 0.625, 0.875, 0.625, 0.75, 0.625, 0.75, 0.625, 0.875, 0.625, 1.0, 0.625, 0.875, 0.625, 0.875, 0.625, 1.0, 0.625, 0.5, 0.75, 0.5, 0.75, 0.625, 0.625, 0.625, 0.625, 0.5, 0.625, 0.375, 0.625, 0.375, 0.625, 0.5, 0.125, 0.5, 0.25, 0.5, 0.25, 0.75, 0.125, 0.75, 0.375, 0.75, 0.625, 0.75, 0.625, 0.875, 0.375, 0.875, 0.375, 0.25, 0.625, 0.25, 0.625, 0.375, 0.375, 0.375, 0.625, 0.5, 0.625, 0.375, 0.625, 0.375, 0.625, 0.5, 0.625, 1.0, 0.625, 0.875, 0.625, 0.875, 0.625, 1.0, 0.625, 0.875, 0.625, 0.75, 0.625, 0.75, 0.625, 0.875, 0.625, 0.25, 0.625, 0.0, 0.625, 0.0, 0.625, 0.25, 0.625, 0.75, 0.625, 0.5, 0.625, 0.5, 0.625, 0.75, 0.625, 0.375, 0.625, 0.25, 0.625, 0.25, 0.625, 0.375, 0.625, 0.5, 0.625, 0.375, 0.625, 0.375, 0.625, 0.5, 0.625, 1.0, 0.625, 0.875, 0.625, 0.875, 0.625, 1.0, 0.625, 0.875, 0.625, 0.75, 0.625, 0.75, 0.625, 0.875, 0.625, 0.375, 0.625, 0.25, 0.625, 0.25, 0.625, 0.375, 0.0, 0.0, 0.0, 0.0, 0.0, 0.0, 0.0, 0.0, 0.75, 0.625, 0.875, 0.625, 0.875, 0.75, 0.75, 0.75, 0.625, 0.625, 0.75, 0.625, 0.75, 0.75, 0.625, 0.75, 0.0, 0.0, 0.0, 0.0, 0.0, 0.0, 0.0, 0.0, 0.0, 0.0, 0.0, 0.0, 0.0, 0.0, 0.0, 0.0, 0.0, 0.0, 0.0, 0.0, 0.0, 0.0, 0.0, 0.0, 0.0, 0.0, 0.0, 0.0, 0.0, 0.0, 0.0, 0.0, 0.0, 0.0, 0.0, 0.0, 0.0, 0.0, 0.0, 0.0, 0.0, 0.0, 0.0, 0.0, 0.0, 0.0, 0.0, 0.0])
me_cube_023.materials.append(mat_material_004)
me_cube_023.use_remesh_fix_poles = True
me_cube_023.use_remesh_preserve_attributes = False
me_cube_023.use_mirror_vertex_groups = False
me_cube_023.update()
me_cube_024 = bpy.data.meshes.new('Cube.024')
me_cube_024.from_pydata([(-1.0, -1.0, -1.0), (-1.0, -1.0, 1.0), (-1.0, 1.0, -1.0), (-1.0, 1.0, 1.0), (1.0, -1.0, -1.0), (1.0, -1.0, 1.0), (1.0, 1.0, -1.0), (1.0, 1.0, 1.0)], [], [(0, 1, 3, 2), (2, 3, 7, 6), (6, 7, 5, 4), (4, 5, 1, 0), (2, 6, 4, 0), (7, 3, 1, 5)])
_uv = me_cube_024.uv_layers.new(name='UVMap')
_uv.uv.foreach_set('vector', [0.375, 0.0, 0.625, 0.0, 0.625, 0.25, 0.375, 0.25, 0.375, 0.25, 0.625, 0.25, 0.625, 0.5, 0.375, 0.5, 0.375, 0.5, 0.625, 0.5, 0.625, 0.75, 0.375, 0.75, 0.375, 0.75, 0.625, 0.75, 0.625, 1.0, 0.375, 1.0, 0.125, 0.5, 0.375, 0.5, 0.375, 0.75, 0.125, 0.75, 0.625, 0.5, 0.875, 0.5, 0.875, 0.75, 0.625, 0.75])
me_cube_024.update()

# ---- objects
ob_suelo = bpy.data.objects.new('Suelo', me_cube_015)
ob_iglu = bpy.data.objects.new('Iglu', me_icosphere)
ob_globo = bpy.data.objects.new('Globo?', me_icosphere_001)
ob_cactus_3 = bpy.data.objects.new('Cactus 3', me_icosphere_003)
ob_cactus_1 = bpy.data.objects.new('Cactus 1', me_cube_019)
ob_cactus__2 = bpy.data.objects.new('Cactus  2', me_icosphere_004)
ob_burbuja_2 = bpy.data.objects.new('Burbuja 2', me_cube_020)
ob_buebujas_1 = bpy.data.objects.new('Buebujas 1', me_cube_021)
ob_aro_burbujas_2 = bpy.data.objects.new('Aro burbujas 2', me_cube_022)
ob_aro_burbujas_1 = bpy.data.objects.new('Aro burbujas 1', me_cube_023)
ob_cube_017 = bpy.data.objects.new('Cube.017', me_cube_024)

# ---- transforms, parenting, visibility, modifiers, constraints
ob_suelo.location = (8.998, 2.45, -0.105)
ob_suelo.lineart.crease_threshold = 0.0
ob_iglu.location = (-7.469, -7.359, -0.3203)
ob_iglu.rotation_euler = (0.0, -0.0, -0.6865)
ob_iglu.lineart.crease_threshold = 0.0
ob_globo.location = (-6.229, 71.96, 17.51)
ob_globo.lineart.crease_threshold = 0.0
ob_cactus_3.location = (11.62, 9.652, 1.448)
ob_cactus_3.rotation_euler = (0.0, 0.6199, 0.0)
ob_cactus_3.lineart.crease_threshold = 0.0
ob_cactus_1.location = (4.696, 18.14, 2.162)
ob_cactus_1.lineart.crease_threshold = 0.0
ob_cactus__2.location = (10.78, 8.493, 0.7421)
ob_cactus__2.lineart.crease_threshold = 0.0
ob_burbuja_2.location = (14.25, -3.335, 3.548)
ob_burbuja_2.rotation_euler = (0.0, -0.0, 0.1051)
ob_burbuja_2.lineart.crease_threshold = 0.0
ob_buebujas_1.location = (11.31, -17.83, 3.527)
ob_buebujas_1.rotation_euler = (0.0, -0.0, 0.1051)
ob_buebujas_1.lineart.crease_threshold = 0.0
ob_aro_burbujas_2.location = (13.79, -3.391, 1.201)
ob_aro_burbujas_2.rotation_euler = (0.0, -0.0, 0.1051)
ob_aro_burbujas_2.lineart.crease_threshold = 0.0
ob_aro_burbujas_1.location = (10.83, -17.88, 1.201)
ob_aro_burbujas_1.rotation_euler = (0.0, -0.0, 0.1051)
ob_aro_burbujas_1.lineart.crease_threshold = 0.0
ob_cube_017.location = (-0.4082, -14.81, 0.7723)
ob_cube_017.scale = (0.2, 0.2, 0.85)

# ---- collection membership
col_iglu_escenario.objects.link(ob_suelo)
col_iglu_escenario.objects.link(ob_iglu)
col_iglu_escenario.objects.link(ob_globo)
col_iglu_escenario.objects.link(ob_cactus_3)
col_iglu_escenario.objects.link(ob_cactus_1)
col_iglu_escenario.objects.link(ob_cactus__2)
col_iglu_escenario.objects.link(ob_burbuja_2)
col_iglu_escenario.objects.link(ob_buebujas_1)
col_iglu_escenario.objects.link(ob_aro_burbujas_2)
col_iglu_escenario.objects.link(ob_aro_burbujas_1)
col_iglu_escenario.objects.link(ob_cube_017)

# ---- scene / render settings (as saved in the file)
scene.frame_start = 1; scene.frame_end = 250; scene.frame_set(0)
scene.render.engine = 'CYCLES'
scene.render.image_settings.file_format = 'TIFF'
scene.render.image_settings.color_depth = '16'
scene.render.resolution_x = 2560
scene.render.resolution_y = 1440
scene.cycles.use_denoising = False
scene.cycles.sampling_pattern = 'TABULATED_SOBOL'
scene.cycles.use_light_tree = False
scene.cycles.transmission_bounces = 4
scene.cycles.tile_size = 1024
scene.view_settings.view_transform = 'Filmic'
bpy.context.view_layer.update()

# ---- added for rendering (the .blend has no active camera and no usable light): camera, sun
cam_auto = bpy.data.cameras.new('AutoCamera')
cam_auto.lens = 50.0
cam_auto.sensor_width = 36.0
cam_auto.clip_end = 3913.76
ob_auto_camera = bpy.data.objects.new('AutoCamera', cam_auto)
scene.collection.objects.link(ob_auto_camera)
ob_auto_camera.location = (232.006, -236.828, 189.676)
ob_auto_camera.rotation_euler = (1.09748, -7.21219e-08, 0.694738)
scene.camera = ob_auto_camera
light_auto_sun = bpy.data.lights.new('AutoSun', 'SUN')
light_auto_sun.energy = 3.0
light_auto_sun.angle = 0.0523599
ob_auto_sun = bpy.data.objects.new('AutoSun', light_auto_sun)
scene.collection.objects.link(ob_auto_sun)
ob_auto_sun.rotation_euler = (0.872665, 0.174533, 0.523599)
bpy.context.view_layer.update()
